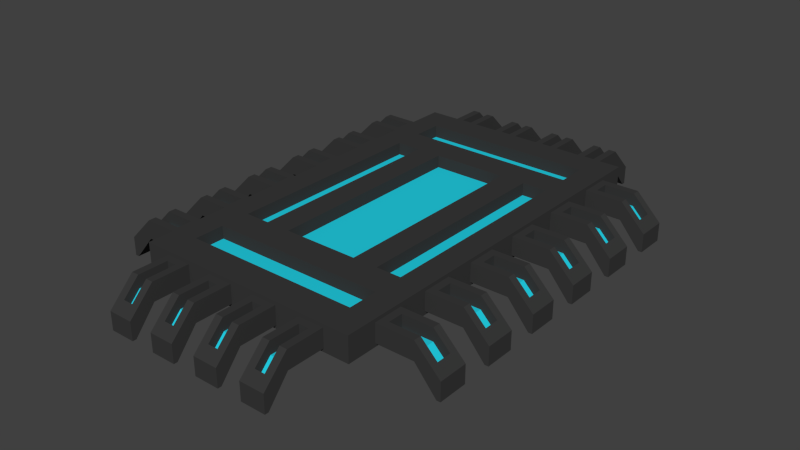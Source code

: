 # Source: sauderedBlock.blend  (saved by Blender 2.75.0; exported with 4.5.12 LTS)
import bpy
from mathutils import Matrix  # noqa: F401  (used for matrix-valued properties, if any)

bpy.ops.wm.read_factory_settings(use_empty=True)
scene = bpy.context.scene
scene.name = 'Scene'

# ---- collections
col_collection_1 = bpy.data.collections.new('Collection 1'); scene.collection.children.link(col_collection_1)

# ---- materials (node trees are filled in below, after node groups)
mat_sauderedblock = bpy.data.materials.new('SauderedBlock')
mat_sauderedblock.alpha_threshold = 0.0
mat_sauderedblock.use_transparent_shadow = False
mat_sauderedblock.diffuse_color = (0.04203, 0.04203, 0.04203, 1.0)
mat_sauderedblock.roughness = 0.5
mat_sauderedblock.line_color = (0.0, 0.0, 0.0, 1.0)
mat_sauderedlights = bpy.data.materials.new('SauderedLights')
mat_sauderedlights.alpha_threshold = 0.0
mat_sauderedlights.use_transparent_shadow = False
mat_sauderedlights.diffuse_color = (0.01746, 0.6478, 0.8, 1.0)
mat_sauderedlights.roughness = 0.5

# ---- material node trees

# ---- world
world_world = bpy.data.worlds.new('World'); scene.world = world_world
world_world.color = (0.05088, 0.05088, 0.05088)
world_world.use_sun_shadow = False
world_world.sun_shadow_jitter_overblur = 0.0
world_world.cycles.sampling_method = 'MANUAL'
world_world.cycles.sample_map_resolution = 256

# ---- meshes
me_cube = bpy.data.meshes.new('Cube')
me_cube.from_pydata([(0.9, 1.5, -0.1), (0.9, -1.6, -0.1), (0.9, 1.5, 0.1), (0.9, -1.6, 0.1), (0.9, 1.262, -0.1), (0.9, 1.023, -0.1), (0.9, 0.7846, -0.1), (0.9, 0.5462, -0.1), (0.9, 0.3077, -0.1), (0.9, 0.06923, -0.1), (0.9, -0.1692, -0.1), (0.9, -0.4077, -0.1), (0.9, -0.6462, -0.1), (0.9, -0.8846, -0.1), (0.9, -1.123, -0.1), (0.9, -1.362, -0.1), (0.9, 1.262, 0.1), (0.9, 1.023, 0.1), (0.9, 0.7846, 0.1), (0.9, 0.5462, 0.1), (0.9, 0.3077, 0.1), (0.9, 0.06923, 0.1), (0.9, -0.1692, 0.1), (0.9, -0.4077, 0.1), (0.9, -0.6462, 0.1), (0.9, -0.8846, 0.1), (0.9, -1.123, 0.1), (0.9, -1.362, 0.1), (0.7, 0.7846, -1.49e-08), (0.5, 0.7846, -1.49e-08), (0.9593, 1.202, 0.07333), (0.9, 1.262, -0.07333), (0.9593, 1.082, 0.07333), (0.9, 1.023, -0.07333), (0.9593, 0.7253, 0.07333), (0.9, 0.7846, -0.07333), (0.9593, 0.6055, 0.07333), (0.9, 0.5462, -0.07333), (0.9593, 0.2484, 0.07333), (0.9, 0.3077, -0.07333), (0.9593, 0.1285, 0.07333), (0.9, 0.06923, -0.07333), (0.9593, -0.2285, 0.07333), (0.9, -0.1692, -0.07333), (0.9593, -0.3484, 0.07333), (0.9, -0.4077, -0.07333), (0.9593, -0.7055, 0.07333), (0.9, -0.6462, -0.07333), (0.9593, -0.8253, 0.07333), (0.9, -0.8846, -0.07333), (0.9593, -1.182, 0.07333), (0.9, -1.123, -0.07333), (0.9593, -1.302, 0.07333), (0.9, -1.362, -0.07333), (1.2, 1.202, 0.07333), (1.2, 1.262, -0.07333), (1.2, 1.082, 0.07333), (1.2, 1.023, -0.07333), (1.2, 0.7253, 0.07333), (1.2, 0.7846, -0.07333), (1.2, 0.6055, 0.07333), (1.2, 0.5462, -0.07333), (1.2, 0.2484, 0.07333), (1.2, 0.3077, -0.07333), (1.2, 0.1285, 0.07333), (1.2, 0.06923, -0.07333), (1.2, -0.2285, 0.07333), (1.2, -0.1692, -0.07333), (1.2, -0.3484, 0.07333), (1.2, -0.4077, -0.07333), (1.2, -0.7055, 0.07333), (1.2, -0.6462, -0.07333), (1.2, -0.8253, 0.07333), (1.2, -0.8846, -0.07333), (1.2, -1.182, 0.07333), (1.2, -1.123, -0.07333), (1.2, -1.302, 0.07333), (1.2, -1.362, -0.07333), (1.4, 1.262, -0.1267), (1.4, 1.262, -0.2733), (1.4, 1.023, -0.1267), (1.4, 1.023, -0.2733), (1.4, 0.7846, -0.1267), (1.4, 0.7846, -0.2733), (1.4, 0.5462, -0.1267), (1.4, 0.5462, -0.2733), (1.4, 0.3077, -0.1267), (1.4, 0.3077, -0.2733), (1.4, 0.06923, -0.1267), (1.4, 0.06923, -0.2733), (1.4, -0.1692, -0.1267), (1.4, -0.1692, -0.2733), (1.4, -0.4077, -0.1267), (1.4, -0.4077, -0.2733), (1.4, -0.6462, -0.1267), (1.4, -0.6462, -0.2733), (1.4, -0.8846, -0.1267), (1.4, -0.8846, -0.2733), (1.4, -1.123, -0.1267), (1.4, -1.123, -0.2733), (1.4, -1.362, -0.1267), (1.4, -1.362, -0.2733), (0.7, 1.5, -0.1), (0.5, 1.5, -0.1), (0.3, 1.5, -0.1), (0.1, 1.5, -0.1), (0.7, -1.6, -0.1), (0.5, -1.6, -0.1), (0.3, -1.6, -0.1), (0.1, -1.6, -0.1), (0.7, 1.5, 0.1), (0.5, 1.5, 0.1), (0.3, 1.5, 0.1), (0.1, 1.5, 0.1), (0.7, -1.6, 0.1), (0.5, -1.6, 0.1), (0.3, -1.6, 0.1), (0.1, -1.6, 0.1), (0.7, 1.262, -0.1), (0.5, 1.262, -0.1), (0.3, 1.262, -0.1), (0.1, 1.262, -0.1), (0.7, 1.023, -0.1), (0.7, 0.7846, -0.1), (0.7, 0.5462, -0.1), (0.7, 0.3077, -0.1), (0.7, 0.06923, -0.1), (0.7, -0.1692, -0.1), (0.7, -0.4077, -0.1), (0.7, -0.6462, -0.1), (0.7, -0.8846, -0.1), (0.7, -1.123, -0.1), (0.7, -1.362, -0.1), (0.5, -1.362, -0.1), (0.3, -1.362, -0.1), (0.1, -1.362, -0.1), (0.1, 1.262, 0.1), (0.3, 1.262, 0.1), (0.5, 1.262, 0.1), (0.7, 1.262, 0.1), (0.3, 1.023, 0.1), (0.5, 1.023, 0.1), (0.7, 1.023, 0.1), (0.3, 0.7846, 0.1), (0.5, 0.7846, 0.1), (0.7, 0.7846, 0.1), (0.7, 0.5462, 0.1), (0.7, 0.3077, 0.1), (0.7, 0.06923, 0.1), (0.7, -0.1692, 0.1), (0.7, -0.4077, 0.1), (0.7, -0.6462, 0.1), (0.3, -0.8846, 0.1), (0.5, -0.8846, 0.1), (0.7, -0.8846, 0.1), (0.3, -1.123, 0.1), (0.5, -1.123, 0.1), (0.7, -1.123, 0.1), (0.1, -1.362, 0.1), (0.3, -1.362, 0.1), (0.5, -1.362, 0.1), (0.7, -1.362, 0.1), (0.7, -1.6, -0.07333), (0.5, -1.6, -0.07333), (0.3, -1.6, -0.07333), (0.1, -1.6, -0.07333), (0.6407, -1.659, 0.07333), (0.5593, -1.659, 0.07333), (0.2407, -1.659, 0.07333), (0.1593, -1.659, 0.07333), (0.6407, 1.559, 0.07333), (0.5593, 1.559, 0.07333), (0.2407, 1.559, 0.07333), (0.1593, 1.559, 0.07333), (0.7, 1.5, -0.07333), (0.5, 1.5, -0.07333), (0.3, 1.5, -0.07333), (0.1, 1.5, -0.07333), (0.7, -1.9, -0.07333), (0.5, -1.9, -0.07333), (0.3, -1.9, -0.07333), (0.1, -1.9, -0.07333), (0.7, -1.9, 0.07333), (0.5, -1.9, 0.07333), (0.3, -1.9, 0.07333), (0.1, -1.9, 0.07333), (0.7, 1.8, 0.07333), (0.5, 1.8, 0.07333), (0.3, 1.8, 0.07333), (0.1, 1.8, 0.07333), (0.7, 1.8, -0.07333), (0.5, 1.8, -0.07333), (0.3, 1.8, -0.07333), (0.1, 1.8, -0.07333), (0.7, 2.0, -0.1267), (0.5, 2.0, -0.1267), (0.3, 2.0, -0.1267), (0.1, 2.0, -0.1267), (0.7, 2.0, -0.2733), (0.5, 2.0, -0.2733), (0.3, 2.0, -0.2733), (0.1, 2.0, -0.2733), (0.7, -2.1, -0.2733), (0.5, -2.1, -0.2733), (0.3, -2.1, -0.2733), (0.1, -2.1, -0.2733), (0.7, -2.1, -0.1267), (0.5, -2.1, -0.1267), (0.3, -2.1, -0.1267), (0.1, -2.1, -0.1267), (1.328, -1.302, -0.05474), (1.328, -1.182, -0.05474), (1.37, -1.123, -0.2733), (1.37, -1.362, -0.2733), (1.37, -0.6462, -0.2733), (1.37, -0.8846, -0.2733), (1.328, -0.8253, -0.05474), (1.328, -0.7055, -0.05474), (1.328, -0.2285, -0.05474), (1.37, -0.1692, -0.2733), (1.37, -0.4077, -0.2733), (1.328, -0.3484, -0.05474), (1.37, 0.3077, -0.2733), (1.37, 0.06923, -0.2733), (1.328, 0.2484, -0.05474), (1.328, 0.1285, -0.05474), (1.328, 0.6055, -0.05474), (1.328, 0.7253, -0.05474), (1.37, 0.7846, -0.2733), (1.37, 0.5462, -0.2733), (1.37, 1.262, -0.2733), (1.37, 1.023, -0.2733), (1.328, 1.202, -0.05474), (1.328, 1.082, -0.05474), (0.2407, -2.028, -0.05474), (0.3, -2.07, -0.2733), (0.1, -2.07, -0.2733), (0.1593, -2.028, -0.05474), (0.6407, -2.028, -0.05474), (0.7, -2.07, -0.2733), (0.5593, -2.028, -0.05474), (0.5, -2.07, -0.2733), (0.1, 1.97, -0.2733), (0.3, 1.97, -0.2733), (0.2407, 1.928, -0.05474), (0.1593, 1.928, -0.05474), (0.5593, 1.928, -0.05474), (0.5, 1.97, -0.2733), (0.7, 1.97, -0.2733), (0.6407, 1.928, -0.05474), (0.3, 0.7846, -1.49e-08), (0.3, -0.8846, -1.49e-08), (0.5, -0.8846, -1.49e-08), (0.7, -0.8846, -1.49e-08), (0.7, 1.262, -1.49e-08), (0.7, 1.023, -1.49e-08), (0.7, -1.123, -1.49e-08), (0.7, -1.362, -1.49e-08), (0.9, -1.123, 0.07333), (0.9, -1.362, 0.07333), (0.9, -0.6462, 0.07333), (0.9, -0.8846, 0.07333), (0.9, -0.1692, 0.07333), (0.9, -0.4077, 0.07333), (0.9, 0.3077, 0.07333), (0.9, 0.06923, 0.07333), (0.9, 0.7846, 0.07333), (0.9, 0.5462, 0.07333), (0.9, 1.262, 0.07333), (0.9, 1.023, 0.07333), (1.2, 1.023, 0.07333), (1.2, 1.262, 0.07333), (1.2, -1.362, 0.07333), (1.2, 0.3077, 0.07333), (1.2, -0.6462, 0.07333), (1.2, -1.123, 0.07333), (1.2, -0.4077, 0.07333), (1.2, -0.1692, 0.07333), (1.2, 0.06923, 0.07333), (1.2, 0.5462, 0.07333), (1.2, 0.7846, 0.07333), (1.2, -0.8846, 0.07333), (1.37, -1.123, -0.09667), (1.37, 0.7846, -0.09667), (1.37, -0.4077, -0.09667), (1.37, -0.6462, -0.09667), (0.7, -1.6, 0.07333), (0.5, -1.6, 0.07333), (0.3, -1.6, 0.07333), (0.1, -1.6, 0.07333), (0.7, 1.5, 0.07333), (0.5, 1.5, 0.07333), (0.3, 1.5, 0.07333), (0.1, 1.5, 0.07333), (0.1593, -1.9, 0.07333), (0.2407, -1.9, 0.07333), (0.5593, -1.9, 0.07333), (0.6407, -1.9, 0.07333), (0.2407, 1.8, 0.07333), (0.1593, 1.8, 0.07333), (0.6407, 1.8, 0.07333), (0.5593, 1.8, 0.07333), (0.1, 1.97, -0.09667), (0.7, 1.97, -0.09667), (0.1, -2.07, -0.09667), (1.37, -1.362, -0.09667), (1.37, -0.8846, -0.09667), (1.37, -0.1692, -0.09667), (1.37, 0.3077, -0.09667), (1.37, 0.06923, -0.09667), (1.37, 0.5462, -0.09667), (1.37, 1.262, -0.09667), (1.37, 1.023, -0.09667), (0.3, -2.07, -0.09667), (0.7, -2.07, -0.09667), (0.5, -2.07, -0.09667), (0.3, 1.97, -0.09667), (0.5, 1.97, -0.09667), (1.2, -1.182, -0.02667), (1.2, -1.302, -0.02667), (1.2, -0.7055, -0.02667), (1.2, -0.8253, -0.02667), (1.2, -0.2285, -0.02667), (1.2, -0.3484, -0.02667), (1.2, 0.2484, -0.02667), (1.2, 0.1285, -0.02667), (1.2, 0.7253, -0.02667), (1.2, 0.6055, -0.02667), (1.2, 1.202, -0.02667), (1.2, 1.082, -0.02667), (0.6407, -1.9, -0.02667), (0.5593, -1.9, -0.02667), (0.2407, -1.9, -0.02667), (0.1593, -1.9, -0.02667), (0.6407, 1.8, -0.02667), (0.5593, 1.8, -0.02667), (0.2407, 1.8, -0.02667), (0.1593, 1.8, -0.02667), (0.9593, -1.182, -0.02667), (0.9593, -1.302, -0.02667), (0.9593, -0.7055, -0.02667), (0.9593, -0.8253, -0.02667), (0.9593, -0.2285, -0.02667), (0.9593, -0.3484, -0.02667), (0.9593, 0.2484, -0.02667), (0.9593, 0.1285, -0.02667), (0.9593, 0.7253, -0.02667), (0.9593, 0.6055, -0.02667), (0.9593, 1.202, -0.02667), (0.9593, 1.082, -0.02667), (1.328, -1.182, -0.1547), (1.328, 0.7253, -0.1547), (1.328, -0.3484, -0.1547), (1.328, -0.7055, -0.1547), (0.6407, -1.659, -0.02667), (0.5593, -1.659, -0.02667), (0.2407, -1.659, -0.02667), (0.1593, -1.659, -0.02667), (0.6407, 1.559, -0.02667), (0.5593, 1.559, -0.02667), (0.2407, 1.559, -0.02667), (0.1593, 1.559, -0.02667), (0.1593, 1.928, -0.1547), (0.6407, 1.928, -0.1547), (0.1593, -2.028, -0.1547), (1.328, -1.302, -0.1547), (1.328, -0.8253, -0.1547), (1.328, -0.2285, -0.1547), (1.328, 0.2484, -0.1547), (1.328, 0.1285, -0.1547), (1.328, 0.6055, -0.1547), (1.328, 1.202, -0.1547), (1.328, 1.082, -0.1547), (0.2407, -2.028, -0.1547), (0.6407, -2.028, -0.1547), (0.5593, -2.028, -0.1547), (0.2407, 1.928, -0.1547), (0.5593, 1.928, -0.1547), (-0.9, 1.5, -0.1), (-0.9, -1.6, -0.1), (-0.9, 1.5, 0.1), (-0.9, -1.6, 0.1), (-0.9, 1.262, -0.1), (-0.9, 1.023, -0.1), (-0.9, 0.7846, -0.1), (-0.9, 0.5462, -0.1), (-0.9, 0.3077, -0.1), (-0.9, 0.06923, -0.1), (-0.9, -0.1692, -0.1), (-0.9, -0.4077, -0.1), (-0.9, -0.6462, -0.1), (-0.9, -0.8846, -0.1), (-0.9, -1.123, -0.1), (-0.9, -1.362, -0.1), (-0.9, 1.262, 0.1), (-0.9, 1.023, 0.1), (-0.9, 0.7846, 0.1), (-0.9, 0.5462, 0.1), (-0.9, 0.3077, 0.1), (-0.9, 0.06923, 0.1), (-0.9, -0.1692, 0.1), (-0.9, -0.4077, 0.1), (-0.9, -0.6462, 0.1), (-0.9, -0.8846, 0.1), (-0.9, -1.123, 0.1), (-0.9, -1.362, 0.1), (-0.7, 0.7846, -1.49e-08), (-0.5, 0.7846, -1.49e-08), (-0.9593, 1.202, 0.07333), (-0.9, 1.262, -0.07333), (-0.9593, 1.082, 0.07333), (-0.9, 1.023, -0.07333), (-0.9593, 0.7253, 0.07333), (-0.9, 0.7846, -0.07333), (-0.9593, 0.6055, 0.07333), (-0.9, 0.5462, -0.07333), (-0.9593, 0.2484, 0.07333), (-0.9, 0.3077, -0.07333), (-0.9593, 0.1285, 0.07333), (-0.9, 0.06923, -0.07333), (-0.9593, -0.2285, 0.07333), (-0.9, -0.1692, -0.07333), (-0.9593, -0.3484, 0.07333), (-0.9, -0.4077, -0.07333), (-0.9593, -0.7055, 0.07333), (-0.9, -0.6462, -0.07333), (-0.9593, -0.8253, 0.07333), (-0.9, -0.8846, -0.07333), (-0.9593, -1.182, 0.07333), (-0.9, -1.123, -0.07333), (-0.9593, -1.302, 0.07333), (-0.9, -1.362, -0.07333), (-1.2, 1.202, 0.07333), (-1.2, 1.262, -0.07333), (-1.2, 1.082, 0.07333), (-1.2, 1.023, -0.07333), (-1.2, 0.7253, 0.07333), (-1.2, 0.7846, -0.07333), (-1.2, 0.6055, 0.07333), (-1.2, 0.5462, -0.07333), (-1.2, 0.2484, 0.07333), (-1.2, 0.3077, -0.07333), (-1.2, 0.1285, 0.07333), (-1.2, 0.06923, -0.07333), (-1.2, -0.2285, 0.07333), (-1.2, -0.1692, -0.07333), (-1.2, -0.3484, 0.07333), (-1.2, -0.4077, -0.07333), (-1.2, -0.7055, 0.07333), (-1.2, -0.6462, -0.07333), (-1.2, -0.8253, 0.07333), (-1.2, -0.8846, -0.07333), (-1.2, -1.182, 0.07333), (-1.2, -1.123, -0.07333), (-1.2, -1.302, 0.07333), (-1.2, -1.362, -0.07333), (-1.4, 1.262, -0.1267), (-1.4, 1.262, -0.2733), (-1.4, 1.023, -0.1267), (-1.4, 1.023, -0.2733), (-1.4, 0.7846, -0.1267), (-1.4, 0.7846, -0.2733), (-1.4, 0.5462, -0.1267), (-1.4, 0.5462, -0.2733), (-1.4, 0.3077, -0.1267), (-1.4, 0.3077, -0.2733), (-1.4, 0.06923, -0.1267), (-1.4, 0.06923, -0.2733), (-1.4, -0.1692, -0.1267), (-1.4, -0.1692, -0.2733), (-1.4, -0.4077, -0.1267), (-1.4, -0.4077, -0.2733), (-1.4, -0.6462, -0.1267), (-1.4, -0.6462, -0.2733), (-1.4, -0.8846, -0.1267), (-1.4, -0.8846, -0.2733), (-1.4, -1.123, -0.1267), (-1.4, -1.123, -0.2733), (-1.4, -1.362, -0.1267), (-1.4, -1.362, -0.2733), (-0.7, 1.5, -0.1), (-0.5, 1.5, -0.1), (-0.3, 1.5, -0.1), (-0.1, 1.5, -0.1), (-0.7, -1.6, -0.1), (-0.5, -1.6, -0.1), (-0.3, -1.6, -0.1), (-0.1, -1.6, -0.1), (-0.7, 1.5, 0.1), (-0.5, 1.5, 0.1), (-0.3, 1.5, 0.1), (-0.1, 1.5, 0.1), (-0.7, -1.6, 0.1), (-0.5, -1.6, 0.1), (-0.3, -1.6, 0.1), (-0.1, -1.6, 0.1), (-0.7, 1.262, -0.1), (-0.5, 1.262, -0.1), (-0.3, 1.262, -0.1), (-0.1, 1.262, -0.1), (-0.7, 1.023, -0.1), (-0.7, 0.7846, -0.1), (-0.7, 0.5462, -0.1), (-0.7, 0.3077, -0.1), (-0.7, 0.06923, -0.1), (-0.7, -0.1692, -0.1), (-0.7, -0.4077, -0.1), (-0.7, -0.6462, -0.1), (-0.7, -0.8846, -0.1), (-0.7, -1.123, -0.1), (-0.7, -1.362, -0.1), (-0.5, -1.362, -0.1), (-0.3, -1.362, -0.1), (-0.1, -1.362, -0.1), (-0.1, 1.262, 0.1), (-0.3, 1.262, 0.1), (-0.5, 1.262, 0.1), (-0.7, 1.262, 0.1), (-0.3, 1.023, 0.1), (-0.5, 1.023, 0.1), (-0.7, 1.023, 0.1), (-0.3, 0.7846, 0.1), (-0.5, 0.7846, 0.1), (-0.7, 0.7846, 0.1), (-0.7, 0.5462, 0.1), (-0.7, 0.3077, 0.1), (-0.7, 0.06923, 0.1), (-0.7, -0.1692, 0.1), (-0.7, -0.4077, 0.1), (-0.7, -0.6462, 0.1), (-0.3, -0.8846, 0.1), (-0.5, -0.8846, 0.1), (-0.7, -0.8846, 0.1), (-0.3, -1.123, 0.1), (-0.5, -1.123, 0.1), (-0.7, -1.123, 0.1), (-0.1, -1.362, 0.1), (-0.3, -1.362, 0.1), (-0.5, -1.362, 0.1), (-0.7, -1.362, 0.1), (-0.7, -1.6, -0.07333), (-0.5, -1.6, -0.07333), (-0.3, -1.6, -0.07333), (-0.1, -1.6, -0.07333), (-0.6407, -1.659, 0.07333), (-0.5593, -1.659, 0.07333), (-0.2407, -1.659, 0.07333), (-0.1593, -1.659, 0.07333), (-0.6407, 1.559, 0.07333), (-0.5593, 1.559, 0.07333), (-0.2407, 1.559, 0.07333), (-0.1593, 1.559, 0.07333), (-0.7, 1.5, -0.07333), (-0.5, 1.5, -0.07333), (-0.3, 1.5, -0.07333), (-0.1, 1.5, -0.07333), (-0.7, -1.9, -0.07333), (-0.5, -1.9, -0.07333), (-0.3, -1.9, -0.07333), (-0.1, -1.9, -0.07333), (-0.7, -1.9, 0.07333), (-0.5, -1.9, 0.07333), (-0.3, -1.9, 0.07333), (-0.1, -1.9, 0.07333), (-0.7, 1.8, 0.07333), (-0.5, 1.8, 0.07333), (-0.3, 1.8, 0.07333), (-0.1, 1.8, 0.07333), (-0.7, 1.8, -0.07333), (-0.5, 1.8, -0.07333), (-0.3, 1.8, -0.07333), (-0.1, 1.8, -0.07333), (-0.7, 2.0, -0.1267), (-0.5, 2.0, -0.1267), (-0.3, 2.0, -0.1267), (-0.1, 2.0, -0.1267), (-0.7, 2.0, -0.2733), (-0.5, 2.0, -0.2733), (-0.3, 2.0, -0.2733), (-0.1, 2.0, -0.2733), (-0.7, -2.1, -0.2733), (-0.5, -2.1, -0.2733), (-0.3, -2.1, -0.2733), (-0.1, -2.1, -0.2733), (-0.7, -2.1, -0.1267), (-0.5, -2.1, -0.1267), (-0.3, -2.1, -0.1267), (-0.1, -2.1, -0.1267), (-1.328, -1.302, -0.05474), (-1.328, -1.182, -0.05474), (-1.37, -1.123, -0.2733), (-1.37, -1.362, -0.2733), (-1.37, -0.6462, -0.2733), (-1.37, -0.8846, -0.2733), (-1.328, -0.8253, -0.05474), (-1.328, -0.7055, -0.05474), (-1.328, -0.2285, -0.05474), (-1.37, -0.1692, -0.2733), (-1.37, -0.4077, -0.2733), (-1.328, -0.3484, -0.05474), (-1.37, 0.3077, -0.2733), (-1.37, 0.06923, -0.2733), (-1.328, 0.2484, -0.05474), (-1.328, 0.1285, -0.05474), (-1.328, 0.6055, -0.05474), (-1.328, 0.7253, -0.05474), (-1.37, 0.7846, -0.2733), (-1.37, 0.5462, -0.2733), (-1.37, 1.262, -0.2733), (-1.37, 1.023, -0.2733), (-1.328, 1.202, -0.05474), (-1.328, 1.082, -0.05474), (-0.2407, -2.028, -0.05474), (-0.3, -2.07, -0.2733), (-0.1, -2.07, -0.2733), (-0.1593, -2.028, -0.05474), (-0.6407, -2.028, -0.05474), (-0.7, -2.07, -0.2733), (-0.5593, -2.028, -0.05474), (-0.5, -2.07, -0.2733), (-0.1, 1.97, -0.2733), (-0.3, 1.97, -0.2733), (-0.2407, 1.928, -0.05474), (-0.1593, 1.928, -0.05474), (-0.5593, 1.928, -0.05474), (-0.5, 1.97, -0.2733), (-0.7, 1.97, -0.2733), (-0.6407, 1.928, -0.05474), (-0.3, 0.7846, -1.49e-08), (-0.3, -0.8846, -1.49e-08), (-0.5, -0.8846, -1.49e-08), (-0.7, -0.8846, -1.49e-08), (-0.7, 1.262, -1.49e-08), (-0.7, 1.023, -1.49e-08), (-0.7, -1.123, -1.49e-08), (-0.7, -1.362, -1.49e-08), (-0.9, -1.123, 0.07333), (-0.9, -1.362, 0.07333), (-0.9, -0.6462, 0.07333), (-0.9, -0.8846, 0.07333), (-0.9, -0.1692, 0.07333), (-0.9, -0.4077, 0.07333), (-0.9, 0.3077, 0.07333), (-0.9, 0.06923, 0.07333), (-0.9, 0.7846, 0.07333), (-0.9, 0.5462, 0.07333), (-0.9, 1.262, 0.07333), (-0.9, 1.023, 0.07333), (-1.2, 1.023, 0.07333), (-1.2, 1.262, 0.07333), (-1.2, -1.362, 0.07333), (-1.2, 0.3077, 0.07333), (-1.2, -0.6462, 0.07333), (-1.2, -1.123, 0.07333), (-1.2, -0.4077, 0.07333), (-1.2, -0.1692, 0.07333), (-1.2, 0.06923, 0.07333), (-1.2, 0.5462, 0.07333), (-1.2, 0.7846, 0.07333), (-1.2, -0.8846, 0.07333), (-1.37, -1.123, -0.09667), (-1.37, 0.7846, -0.09667), (-1.37, -0.4077, -0.09667), (-1.37, -0.6462, -0.09667), (-0.7, -1.6, 0.07333), (-0.5, -1.6, 0.07333), (-0.3, -1.6, 0.07333), (-0.1, -1.6, 0.07333), (-0.7, 1.5, 0.07333), (-0.5, 1.5, 0.07333), (-0.3, 1.5, 0.07333), (-0.1, 1.5, 0.07333), (-0.1593, -1.9, 0.07333), (-0.2407, -1.9, 0.07333), (-0.5593, -1.9, 0.07333), (-0.6407, -1.9, 0.07333), (-0.2407, 1.8, 0.07333), (-0.1593, 1.8, 0.07333), (-0.6407, 1.8, 0.07333), (-0.5593, 1.8, 0.07333), (-0.1, 1.97, -0.09667), (-0.7, 1.97, -0.09667), (-0.1, -2.07, -0.09667), (-1.37, -1.362, -0.09667), (-1.37, -0.8846, -0.09667), (-1.37, -0.1692, -0.09667), (-1.37, 0.3077, -0.09667), (-1.37, 0.06923, -0.09667), (-1.37, 0.5462, -0.09667), (-1.37, 1.262, -0.09667), (-1.37, 1.023, -0.09667), (-0.3, -2.07, -0.09667), (-0.7, -2.07, -0.09667), (-0.5, -2.07, -0.09667), (-0.3, 1.97, -0.09667), (-0.5, 1.97, -0.09667), (-1.2, -1.182, -0.02667), (-1.2, -1.302, -0.02667), (-1.2, -0.7055, -0.02667), (-1.2, -0.8253, -0.02667), (-1.2, -0.2285, -0.02667), (-1.2, -0.3484, -0.02667), (-1.2, 0.2484, -0.02667), (-1.2, 0.1285, -0.02667), (-1.2, 0.7253, -0.02667), (-1.2, 0.6055, -0.02667), (-1.2, 1.202, -0.02667), (-1.2, 1.082, -0.02667), (-0.6407, -1.9, -0.02667), (-0.5593, -1.9, -0.02667), (-0.2407, -1.9, -0.02667), (-0.1593, -1.9, -0.02667), (-0.6407, 1.8, -0.02667), (-0.5593, 1.8, -0.02667), (-0.2407, 1.8, -0.02667), (-0.1593, 1.8, -0.02667), (-0.9593, -1.182, -0.02667), (-0.9593, -1.302, -0.02667), (-0.9593, -0.7055, -0.02667), (-0.9593, -0.8253, -0.02667), (-0.9593, -0.2285, -0.02667), (-0.9593, -0.3484, -0.02667), (-0.9593, 0.2484, -0.02667), (-0.9593, 0.1285, -0.02667), (-0.9593, 0.7253, -0.02667), (-0.9593, 0.6055, -0.02667), (-0.9593, 1.202, -0.02667), (-0.9593, 1.082, -0.02667), (-1.328, -1.182, -0.1547), (-1.328, 0.7253, -0.1547), (-1.328, -0.3484, -0.1547), (-1.328, -0.7055, -0.1547), (-0.6407, -1.659, -0.02667), (-0.5593, -1.659, -0.02667), (-0.2407, -1.659, -0.02667), (-0.1593, -1.659, -0.02667), (-0.6407, 1.559, -0.02667), (-0.5593, 1.559, -0.02667), (-0.2407, 1.559, -0.02667), (-0.1593, 1.559, -0.02667), (-0.1593, 1.928, -0.1547), (-0.6407, 1.928, -0.1547), (-0.1593, -2.028, -0.1547), (-1.328, -1.302, -0.1547), (-1.328, -0.8253, -0.1547), (-1.328, -0.2285, -0.1547), (-1.328, 0.2484, -0.1547), (-1.328, 0.1285, -0.1547), (-1.328, 0.6055, -0.1547), (-1.328, 1.202, -0.1547), (-1.328, 1.082, -0.1547), (-0.2407, -2.028, -0.1547), (-0.6407, -2.028, -0.1547), (-0.5593, -2.028, -0.1547), (-0.2407, 1.928, -0.1547), (-0.5593, 1.928, -0.1547)], [], [(135, 109, 487, 513), (105, 121, 499, 483), (530, 533, 155, 152), (268, 16, 17, 269), (266, 18, 19, 267), (264, 20, 21, 265), (262, 22, 23, 263), (260, 24, 25, 261), (258, 26, 27, 259), (14, 51, 53, 15), (47, 260, 274, 71), (263, 23, 24, 260, 47, 12, 11, 45), (12, 47, 49, 13), (53, 51, 75, 77), (265, 21, 22, 262, 43, 10, 9, 41), (10, 43, 45, 11), (39, 264, 273, 63), (267, 19, 20, 264, 39, 8, 7, 37), (8, 39, 41, 9), (31, 268, 271, 55), (269, 17, 18, 266, 35, 6, 5, 33), (6, 35, 37, 7), (259, 53, 77, 272), (2, 16, 268, 31, 4, 0), (4, 31, 33, 5), (240, 238, 374, 375), (2, 0, 102, 174, 290, 110), (163, 287, 115, 116, 288, 164, 108, 107), (670, 554, 482, 481, 553, 669, 489, 490), (261, 25, 26, 258, 51, 14, 13, 49), (231, 230, 79, 81), (284, 220, 93, 92), (215, 214, 95, 97), (283, 310, 84, 82), (219, 307, 90, 91), (282, 305, 100, 98), (45, 43, 67, 69), (42, 44, 343, 342), (37, 35, 59, 61), (269, 33, 57, 270), (167, 296, 331, 355), (265, 41, 65, 278), (296, 240, 375, 331), (261, 49, 73, 281), (35, 266, 280, 59), (43, 262, 277, 67), (49, 47, 71, 73), (51, 258, 275, 75), (41, 39, 63, 65), (46, 48, 341, 340), (33, 31, 55, 57), (267, 37, 61, 279), (295, 168, 356, 332), (263, 45, 69, 276), (99, 98, 100, 101), (95, 94, 96, 97), (91, 90, 92, 93), (87, 86, 88, 89), (83, 82, 84, 85), (79, 78, 80, 81), (230, 311, 78, 79), (285, 306, 96, 94), (214, 285, 94, 95), (311, 312, 80, 78), (312, 231, 81, 80), (220, 219, 91, 93), (306, 215, 97, 96), (228, 283, 82, 83), (307, 284, 92, 90), (212, 282, 98, 99), (310, 229, 85, 84), (223, 222, 87, 89), (305, 213, 101, 100), (222, 308, 86, 87), (308, 309, 88, 86), (213, 212, 99, 101), (309, 223, 89, 88), (229, 228, 83, 85), (238, 297, 330, 374), (50, 52, 339, 338), (291, 175, 103, 104, 176, 292, 112, 111), (110, 290, 291, 111), (177, 105, 483, 555, 671, 491, 113, 293), (112, 292, 293, 113), (289, 165, 181, 185), (169, 294, 333, 357), (259, 27, 3, 1, 15, 53), (106, 162, 163, 107), (1, 3, 114, 286, 162, 106), (108, 164, 165, 109), (26, 157, 161, 27), (25, 154, 157, 26), (154, 153, 156, 157), (153, 152, 155, 156), (24, 151, 154, 25), (23, 150, 151, 24), (145, 144, 29, 28), (22, 149, 150, 23), (21, 148, 149, 22), (153, 154, 253, 252), (20, 147, 148, 21), (19, 146, 147, 20), (18, 145, 146, 19), (522, 407, 630, 531), (17, 142, 145, 18), (142, 141, 144, 145), (141, 140, 143, 144), (16, 139, 142, 17), (142, 139, 254, 255), (2, 110, 139, 16), (110, 111, 138, 139), (111, 112, 137, 138), (112, 113, 136, 137), (14, 15, 132, 131), (13, 14, 131, 130), (12, 13, 130, 129), (11, 12, 129, 128), (10, 11, 128, 127), (9, 10, 127, 126), (8, 9, 126, 125), (7, 8, 125, 124), (6, 7, 124, 123), (5, 6, 123, 122), (4, 5, 122, 118), (0, 4, 118, 102), (102, 118, 119, 103), (103, 119, 120, 104), (104, 120, 121, 105), (15, 1, 106, 132), (132, 106, 107, 133), (133, 107, 108, 134), (134, 108, 109, 135), (27, 161, 114, 3), (161, 160, 115, 114), (160, 159, 116, 115), (159, 158, 117, 116), (286, 114, 115, 287), (288, 116, 117, 289), (174, 102, 103, 175), (176, 104, 105, 177), (239, 314, 206, 202), (235, 313, 208, 204), (237, 234, 373, 364), (287, 163, 179, 183), (165, 164, 180, 181), (163, 162, 178, 179), (164, 288, 184, 180), (162, 286, 182, 178), (243, 242, 201, 200), (247, 317, 195, 199), (292, 176, 192, 188), (290, 174, 190, 186), (177, 293, 189, 193), (175, 291, 187, 191), (176, 177, 193, 192), (174, 175, 191, 190), (194, 198, 199, 195), (196, 200, 201, 197), (302, 316, 196, 197), (316, 243, 200, 196), (303, 248, 198, 194), (248, 247, 199, 198), (317, 303, 194, 195), (242, 302, 197, 201), (202, 206, 207, 203), (204, 208, 209, 205), (314, 315, 207, 206), (241, 239, 202, 203), (304, 236, 205, 209), (315, 241, 203, 207), (313, 304, 209, 208), (236, 235, 204, 205), (77, 75, 212, 213), (272, 77, 213, 305), (75, 275, 282, 212), (173, 172, 360, 361), (281, 73, 215, 306), (71, 274, 285, 214), (234, 295, 332, 373), (73, 71, 214, 215), (171, 170, 358, 359), (69, 67, 219, 220), (67, 277, 307, 219), (276, 69, 220, 284), (278, 65, 223, 309), (233, 232, 371, 372), (63, 273, 308, 222), (65, 63, 222, 223), (61, 59, 228, 229), (279, 61, 229, 310), (59, 280, 283, 228), (168, 169, 357, 356), (270, 57, 231, 312), (56, 233, 372, 329), (55, 271, 311, 230), (57, 55, 230, 231), (181, 180, 235, 236), (166, 167, 355, 354), (185, 181, 236, 304), (180, 184, 313, 235), (183, 179, 241, 315), (179, 178, 239, 241), (232, 54, 328, 371), (178, 182, 314, 239), (193, 189, 302, 242), (188, 192, 243, 316), (217, 70, 320, 353), (192, 193, 242, 243), (226, 227, 351, 370), (190, 191, 247, 248), (186, 190, 248, 303), (191, 187, 317, 247), (406, 631, 630, 407), (152, 143, 250, 251), (629, 628, 521, 530), (161, 157, 256, 257), (52, 50, 258, 259), (48, 46, 260, 261), (44, 42, 262, 263), (40, 38, 264, 265), (36, 34, 266, 267), (32, 30, 268, 269), (56, 32, 269, 270), (30, 54, 271, 268), (76, 52, 259, 272), (38, 62, 273, 264), (46, 70, 274, 260), (50, 74, 275, 258), (68, 44, 263, 276), (42, 66, 277, 262), (64, 40, 265, 278), (60, 36, 267, 279), (34, 58, 280, 266), (72, 48, 261, 281), (74, 211, 282, 275), (58, 227, 283, 280), (221, 68, 276, 284), (70, 217, 285, 274), (167, 166, 286, 287), (169, 168, 288, 289), (170, 171, 291, 290), (172, 173, 293, 292), (294, 169, 289, 185), (168, 295, 184, 288), (296, 167, 287, 183), (166, 297, 182, 286), (298, 172, 292, 188), (173, 299, 189, 293), (300, 170, 290, 186), (171, 301, 187, 291), (299, 245, 302, 189), (249, 300, 186, 303), (237, 294, 185, 304), (210, 76, 272, 305), (211, 210, 305, 282), (216, 72, 281, 306), (217, 216, 306, 285), (66, 218, 307, 277), (218, 221, 284, 307), (62, 224, 308, 273), (225, 64, 278, 309), (224, 225, 309, 308), (226, 60, 279, 310), (227, 226, 310, 283), (54, 232, 311, 271), (233, 56, 270, 312), (232, 233, 312, 311), (295, 234, 313, 184), (234, 237, 304, 313), (297, 238, 314, 182), (240, 296, 183, 315), (238, 240, 315, 314), (244, 298, 188, 316), (245, 244, 316, 302), (301, 246, 317, 187), (246, 249, 303, 317), (348, 349, 329, 328), (338, 339, 319, 318), (342, 343, 323, 322), (346, 347, 327, 326), (340, 341, 321, 320), (344, 345, 325, 324), (359, 358, 334, 335), (361, 360, 336, 337), (356, 357, 333, 332), (354, 355, 331, 330), (318, 319, 365, 350), (320, 321, 366, 353), (322, 323, 352, 367), (324, 325, 369, 368), (326, 327, 370, 351), (328, 329, 372, 371), (332, 333, 364, 373), (330, 331, 375, 374), (337, 336, 376, 362), (335, 334, 363, 377), (297, 166, 354, 330), (38, 40, 345, 344), (298, 244, 376, 336), (172, 298, 336, 360), (34, 36, 347, 346), (244, 245, 362, 376), (299, 173, 361, 337), (30, 32, 349, 348), (246, 301, 335, 377), (170, 300, 334, 358), (32, 56, 329, 349), (249, 246, 377, 363), (301, 171, 359, 335), (54, 30, 348, 328), (245, 299, 337, 362), (52, 76, 319, 339), (300, 249, 363, 334), (62, 38, 344, 324), (294, 237, 364, 333), (70, 46, 340, 320), (76, 210, 365, 319), (74, 50, 338, 318), (210, 211, 350, 365), (44, 68, 323, 343), (72, 216, 366, 321), (66, 42, 342, 322), (216, 217, 353, 366), (40, 64, 325, 345), (218, 66, 322, 367), (36, 60, 327, 347), (221, 218, 367, 352), (58, 34, 346, 326), (224, 62, 324, 368), (48, 72, 321, 341), (64, 225, 369, 325), (211, 74, 318, 350), (225, 224, 368, 369), (227, 58, 326, 351), (60, 226, 370, 327), (68, 221, 352, 323), (518, 140, 141, 142, 255, 633, 520, 519), (646, 647, 395, 394), (644, 645, 397, 396), (642, 643, 399, 398), (640, 641, 401, 400), (638, 639, 403, 402), (636, 637, 405, 404), (392, 393, 431, 429), (425, 449, 652, 638), (381, 405, 637, 431, 393, 379), (390, 391, 427, 425), (431, 455, 453, 429), (636, 404, 403, 639, 427, 391, 392, 429), (388, 389, 423, 421), (417, 441, 651, 642), (638, 402, 401, 641, 423, 389, 390, 425), (386, 387, 419, 417), (409, 433, 649, 646), (640, 400, 399, 643, 419, 387, 388, 421), (384, 385, 415, 413), (637, 650, 455, 431), (642, 398, 397, 645, 415, 385, 386, 417), (382, 383, 411, 409), (618, 753, 752, 616), (644, 396, 395, 647, 411, 383, 384, 413), (540, 664, 492, 381, 379, 484), (609, 459, 457, 608), (662, 470, 471, 598), (593, 475, 473, 592), (661, 460, 462, 688), (597, 469, 468, 685), (660, 476, 478, 683), (423, 447, 445, 421), (420, 720, 721, 422), (415, 439, 437, 413), (647, 648, 435, 411), (545, 733, 709, 674), (643, 656, 443, 419), (674, 709, 753, 618), (639, 659, 451, 427), (413, 437, 658, 644), (421, 445, 655, 640), (427, 451, 449, 425), (429, 453, 653, 636), (419, 443, 441, 417), (424, 718, 719, 426), (411, 435, 433, 409), (645, 657, 439, 415), (673, 710, 734, 546), (641, 654, 447, 423), (477, 479, 478, 476), (473, 475, 474, 472), (469, 471, 470, 468), (465, 467, 466, 464), (461, 463, 462, 460), (457, 459, 458, 456), (608, 457, 456, 689), (663, 472, 474, 684), (592, 473, 472, 663), (689, 456, 458, 690), (690, 458, 459, 609), (598, 471, 469, 597), (684, 474, 475, 593), (606, 461, 460, 661), (685, 468, 470, 662), (590, 477, 476, 660), (688, 462, 463, 607), (601, 467, 465, 600), (683, 478, 479, 591), (600, 465, 464, 686), (686, 464, 466, 687), (591, 479, 477, 590), (687, 466, 467, 601), (607, 463, 461, 606), (616, 752, 708, 675), (428, 716, 717, 430), (488, 489, 669, 668), (490, 491, 671, 670), (667, 563, 559, 543), (547, 735, 711, 672), (484, 485, 541, 540), (486, 487, 543, 542), (404, 405, 539, 535), (533, 534, 535, 634, 256, 157, 156, 155), (634, 635, 257, 256), (403, 404, 535, 532), (532, 535, 534, 531), (531, 534, 533, 530), (158, 536, 495, 117), (402, 403, 532, 529), (401, 402, 529, 528), (523, 406, 407, 522), (400, 401, 528, 527), (399, 400, 527, 526), (531, 630, 631, 532), (398, 399, 526, 525), (397, 398, 525, 524), (144, 153, 252, 29), (396, 397, 524, 523), (149, 148, 147, 146, 145, 28, 253, 154, 151, 150), (406, 523, 524, 525, 526, 527, 528, 529, 532, 631), (395, 396, 523, 520), (520, 523, 522, 519), (519, 522, 521, 518), (113, 491, 514, 136), (394, 395, 520, 517), (520, 633, 632, 517), (380, 394, 517, 488), (488, 517, 516, 489), (489, 516, 515, 490), (490, 515, 514, 491), (392, 509, 510, 393), (668, 552, 480, 378, 380, 488), (391, 508, 509, 392), (390, 507, 508, 391), (389, 506, 507, 390), (388, 505, 506, 389), (387, 504, 505, 388), (386, 503, 504, 387), (385, 502, 503, 386), (384, 501, 502, 385), (383, 500, 501, 384), (382, 496, 500, 383), (378, 480, 496, 382), (480, 481, 497, 496), (481, 482, 498, 497), (482, 483, 499, 498), (393, 510, 484, 379), (510, 511, 485, 484), (511, 512, 486, 485), (512, 513, 487, 486), (405, 381, 492, 539), (539, 492, 493, 538), (538, 493, 494, 537), (537, 494, 495, 536), (542, 666, 494, 493, 665, 541, 485, 486), (664, 665, 493, 492), (289, 117, 495, 667, 543, 487, 109, 165), (666, 667, 495, 494), (646, 394, 380, 378, 382, 409), (552, 553, 481, 480), (518, 521, 143, 140), (554, 555, 483, 482), (617, 580, 584, 692), (613, 582, 586, 691), (615, 742, 751, 612), (665, 561, 557, 541), (543, 559, 558, 542), (541, 557, 556, 540), (542, 558, 562, 666), (540, 556, 560, 664), (621, 578, 579, 620), (625, 577, 573, 695), (670, 566, 570, 554), (668, 564, 568, 552), (555, 571, 567, 671), (553, 569, 565, 669), (554, 570, 571, 555), (552, 568, 569, 553), (572, 573, 577, 576), (574, 575, 579, 578), (680, 575, 574, 694), (694, 574, 578, 621), (681, 572, 576, 626), (626, 576, 577, 625), (695, 573, 572, 681), (620, 579, 575, 680), (580, 581, 585, 584), (582, 583, 587, 586), (692, 584, 585, 693), (619, 581, 580, 617), (682, 587, 583, 614), (693, 585, 581, 619), (691, 586, 587, 682), (614, 583, 582, 613), (455, 591, 590, 453), (650, 683, 591, 455), (453, 590, 660, 653), (551, 739, 738, 550), (659, 684, 593, 451), (449, 592, 663, 652), (612, 751, 710, 673), (451, 593, 592, 449), (549, 737, 736, 548), (447, 598, 597, 445), (445, 597, 685, 655), (654, 662, 598, 447), (656, 687, 601, 443), (611, 750, 749, 610), (441, 600, 686, 651), (443, 601, 600, 441), (439, 607, 606, 437), (657, 688, 607, 439), (437, 606, 661, 658), (546, 734, 735, 547), (648, 690, 609, 435), (434, 707, 750, 611), (433, 608, 689, 649), (435, 609, 608, 433), (559, 614, 613, 558), (544, 732, 733, 545), (563, 682, 614, 559), (558, 613, 691, 562), (561, 693, 619, 557), (557, 619, 617, 556), (610, 749, 706, 432), (556, 617, 692, 560), (571, 620, 680, 567), (566, 694, 621, 570), (595, 731, 698, 448), (570, 621, 620, 571), (604, 748, 729, 605), (568, 626, 625, 569), (564, 681, 626, 568), (569, 625, 695, 565), (29, 252, 253, 28), (632, 633, 255, 254), (530, 152, 251, 629), (121, 120, 119, 118, 122, 123, 124, 125, 126, 127, 128, 129, 130, 131, 132, 133, 134, 135, 513, 512, 511, 510, 509, 508, 507, 506, 505, 504, 503, 502, 501, 500, 496, 497, 498, 499), (521, 628, 250, 143), (539, 635, 634, 535), (160, 161, 257, 635, 539, 538, 537, 536, 158, 159), (139, 138, 137, 136, 514, 515, 516, 517, 632, 254), (430, 637, 636, 428), (426, 639, 638, 424), (422, 641, 640, 420), (418, 643, 642, 416), (414, 645, 644, 412), (410, 647, 646, 408), (434, 648, 647, 410), (408, 646, 649, 432), (454, 650, 637, 430), (416, 642, 651, 440), (424, 638, 652, 448), (428, 636, 653, 452), (446, 654, 641, 422), (420, 640, 655, 444), (442, 656, 643, 418), (438, 657, 645, 414), (412, 644, 658, 436), (450, 659, 639, 426), (452, 653, 660, 589), (436, 658, 661, 605), (599, 662, 654, 446), (448, 652, 663, 595), (545, 665, 664, 544), (547, 667, 666, 546), (548, 668, 669, 549), (550, 670, 671, 551), (672, 563, 667, 547), (546, 666, 562, 673), (674, 561, 665, 545), (544, 664, 560, 675), (676, 566, 670, 550), (551, 671, 567, 677), (678, 564, 668, 548), (549, 669, 565, 679), (677, 567, 680, 623), (627, 681, 564, 678), (615, 682, 563, 672), (588, 683, 650, 454), (589, 660, 683, 588), (594, 684, 659, 450), (595, 663, 684, 594), (444, 655, 685, 596), (596, 685, 662, 599), (440, 651, 686, 602), (603, 687, 656, 442), (602, 686, 687, 603), (604, 688, 657, 438), (605, 661, 688, 604), (432, 649, 689, 610), (611, 690, 648, 434), (610, 689, 690, 611), (673, 562, 691, 612), (612, 691, 682, 615), (675, 560, 692, 616), (618, 693, 561, 674), (616, 692, 693, 618), (622, 694, 566, 676), (623, 680, 694, 622), (679, 565, 695, 624), (624, 695, 681, 627), (726, 706, 707, 727), (716, 696, 697, 717), (720, 700, 701, 721), (724, 704, 705, 725), (718, 698, 699, 719), (722, 702, 703, 723), (737, 713, 712, 736), (739, 715, 714, 738), (734, 710, 711, 735), (732, 708, 709, 733), (696, 728, 743, 697), (698, 731, 744, 699), (700, 745, 730, 701), (702, 746, 747, 703), (704, 729, 748, 705), (706, 749, 750, 707), (710, 751, 742, 711), (708, 752, 753, 709), (715, 740, 754, 714), (713, 755, 741, 712), (675, 708, 732, 544), (416, 722, 723, 418), (676, 714, 754, 622), (550, 738, 714, 676), (412, 724, 725, 414), (622, 754, 740, 623), (677, 715, 739, 551), (408, 726, 727, 410), (624, 755, 713, 679), (548, 736, 712, 678), (410, 727, 707, 434), (627, 741, 755, 624), (679, 713, 737, 549), (432, 706, 726, 408), (623, 740, 715, 677), (430, 717, 697, 454), (678, 712, 741, 627), (440, 702, 722, 416), (672, 711, 742, 615), (448, 698, 718, 424), (454, 697, 743, 588), (452, 696, 716, 428), (588, 743, 728, 589), (422, 721, 701, 446), (450, 699, 744, 594), (444, 700, 720, 420), (594, 744, 731, 595), (418, 723, 703, 442), (596, 745, 700, 444), (414, 725, 705, 438), (599, 730, 745, 596), (436, 704, 724, 412), (602, 746, 702, 440), (426, 719, 699, 450), (442, 703, 747, 603), (589, 728, 696, 452), (603, 747, 746, 602), (605, 729, 704, 436), (438, 705, 748, 604), (446, 701, 730, 599), (628, 629, 251, 250), (152, 153, 144, 143), (531, 530, 521, 522)])
me_cube.polygons.foreach_set('material_index', [0, 0, 0, 0, 0, 0, 0, 0, 0, 0, 0, 0, 0, 0, 0, 0, 0, 0, 0, 0, 0, 0, 0, 0, 0, 0, 0, 0, 0, 0, 0, 0, 0, 0, 0, 0, 0, 0, 0, 0, 0, 0, 0, 0, 0, 0, 0, 0, 0, 0, 0, 0, 0, 0, 0, 0, 0, 0, 0, 0, 0, 0, 0, 0, 0, 0, 0, 0, 0, 0, 0, 0, 0, 0, 0, 0, 0, 0, 0, 0, 0, 0, 0, 0, 0, 0, 0, 0, 0, 0, 0, 0, 0, 0, 0, 0, 0, 0, 0, 0, 0, 0, 0, 0, 0, 0, 0, 0, 0, 0, 0, 0, 0, 0, 0, 0, 0, 0, 0, 0, 0, 0, 0, 0, 0, 0, 0, 0, 0, 0, 0, 0, 0, 0, 0, 0, 0, 0, 0, 0, 0, 0, 0, 0, 0, 0, 0, 0, 0, 0, 0, 0, 0, 0, 0, 0, 0, 0, 0, 0, 0, 0, 0, 0, 0, 0, 0, 0, 0, 0, 0, 0, 0, 0, 0, 0, 0, 0, 0, 0, 0, 0, 0, 0, 0, 0, 0, 0, 0, 0, 0, 0, 0, 0, 0, 0, 0, 0, 0, 0, 0, 0, 0, 0, 0, 0, 0, 0, 0, 0, 0, 0, 1, 0, 0, 0, 0, 0, 0, 0, 0, 0, 0, 0, 0, 0, 0, 0, 0, 0, 0, 0, 0, 0, 0, 0, 0, 0, 0, 0, 0, 0, 0, 0, 0, 0, 0, 0, 0, 0, 0, 0, 0, 0, 0, 0, 0, 0, 0, 0, 0, 0, 0, 0, 0, 0, 0, 0, 0, 0, 0, 0, 0, 0, 0, 0, 1, 1, 1, 1, 1, 1, 1, 1, 1, 1, 1, 1, 1, 1, 1, 1, 1, 1, 1, 1, 0, 0, 0, 0, 0, 0, 0, 0, 0, 0, 0, 0, 0, 0, 0, 0, 0, 0, 0, 0, 0, 0, 0, 0, 0, 0, 0, 0, 0, 0, 0, 0, 0, 0, 0, 0, 0, 0, 0, 0, 0, 0, 0, 0, 0, 0, 0, 0, 0, 0, 0, 0, 0, 0, 0, 0, 0, 0, 0, 0, 0, 0, 0, 0, 0, 0, 0, 0, 0, 0, 0, 0, 0, 0, 0, 0, 0, 0, 0, 0, 0, 0, 0, 0, 0, 0, 0, 0, 0, 0, 0, 0, 0, 0, 0, 0, 0, 0, 0, 0, 0, 0, 0, 0, 0, 0, 0, 0, 0, 0, 0, 0, 0, 0, 0, 0, 0, 0, 0, 0, 0, 0, 0, 0, 1, 0, 0, 0, 0, 0, 0, 0, 0, 0, 0, 0, 0, 0, 0, 0, 0, 0, 0, 0, 0, 0, 0, 0, 0, 0, 0, 0, 0, 0, 0, 0, 0, 0, 0, 0, 0, 0, 0, 0, 0, 0, 0, 0, 0, 0, 0, 0, 0, 0, 0, 0, 0, 0, 0, 0, 0, 0, 0, 0, 0, 0, 0, 0, 0, 0, 0, 0, 0, 0, 0, 0, 0, 0, 0, 0, 0, 0, 0, 0, 0, 0, 0, 0, 0, 0, 0, 0, 0, 0, 0, 0, 0, 0, 0, 0, 0, 0, 0, 0, 0, 0, 0, 0, 0, 0, 0, 0, 0, 0, 0, 0, 0, 0, 0, 0, 0, 0, 0, 0, 0, 0, 0, 0, 0, 0, 0, 0, 0, 0, 0, 1, 1, 0, 0, 0, 0, 0, 0, 0, 0, 0, 0, 0, 0, 0, 0, 0, 0, 0, 0, 0, 0, 0, 0, 0, 0, 0, 0, 0, 0, 0, 0, 0, 0, 0, 0, 0, 0, 0, 0, 0, 0, 0, 0, 0, 0, 0, 0, 0, 0, 0, 0, 0, 0, 0, 0, 0, 0, 0, 0, 0, 0, 0, 0, 0, 0, 0, 0, 1, 1, 1, 1, 1, 1, 1, 1, 1, 1, 1, 1, 1, 1, 1, 1, 1, 1, 1, 1, 0, 0, 0, 0, 0, 0, 0, 0, 0, 0, 0, 0, 0, 0, 0, 0, 0, 0, 0, 0, 0, 0, 0, 0, 0, 0, 0, 0, 0, 0, 0, 0, 0, 0, 0, 0, 0, 0, 0, 0, 1, 0, 0])
_uv = me_cube.uv_layers.new(name='UVMap')
_uv.uv.foreach_set('vector', [0.7353, 0.1466, 0.7353, 0.1096, 0.7663, 0.1096, 0.7663, 0.1466, 0.7353, 0.5903, 0.7353, 0.5533, 0.7663, 0.5533, 0.7663, 0.5903, 0.1909, 0.2401, 0.1894, 0.2014, 0.2868, 0.1896, 0.2928, 0.2297, 0.4069, 0.5699, 0.4019, 0.5663, 0.4065, 0.5175, 0.4115, 0.5179, 0.417, 0.4685, 0.4123, 0.4681, 0.4138, 0.4247, 0.4179, 0.4247, 0.4163, 0.385, 0.4125, 0.3853, 0.4087, 0.3495, 0.4122, 0.3491, 0.4099, 0.3154, 0.4065, 0.3157, 0.4039, 0.2825, 0.4074, 0.2823, 0.4062, 0.2477, 0.4024, 0.248, 0.3975, 0.208, 0.4018, 0.2074, 0.3956, 0.163, 0.391, 0.164, 0.3794, 0.1206, 0.3847, 0.1155, 0.6113, 0.1835, 0.6071, 0.1835, 0.6071, 0.1466, 0.6113, 0.1466, 0.4213, 0.2569, 0.4062, 0.2477, 0.4352, 0.2396, 0.4412, 0.2468, 0.4074, 0.2823, 0.4039, 0.2825, 0.4024, 0.248, 0.4062, 0.2477, 0.4213, 0.2569, 0.4231, 0.2568, 0.4241, 0.2728, 0.4223, 0.2729, 0.6113, 0.2575, 0.6071, 0.2575, 0.6071, 0.2205, 0.6113, 0.2205, 0.6071, 0.1466, 0.6071, 0.1835, 0.5606, 0.1835, 0.5606, 0.1466, 0.4122, 0.3491, 0.4087, 0.3495, 0.4065, 0.3157, 0.4099, 0.3154, 0.4244, 0.3228, 0.426, 0.3225, 0.4285, 0.3376, 0.429, 0.3413, 0.6113, 0.3315, 0.6071, 0.3315, 0.6071, 0.2945, 0.6113, 0.2945, 0.4328, 0.3927, 0.4163, 0.385, 0.4427, 0.3767, 0.4486, 0.383, 0.4179, 0.4247, 0.4138, 0.4247, 0.4125, 0.3853, 0.4163, 0.385, 0.4328, 0.3927, 0.435, 0.3924, 0.4381, 0.4117, 0.4393, 0.4162, 0.6113, 0.4054, 0.6071, 0.4054, 0.6071, 0.3684, 0.6113, 0.3684, 0.4254, 0.584, 0.4069, 0.5699, 0.4459, 0.5634, 0.4532, 0.5737, 0.4115, 0.5179, 0.4065, 0.5175, 0.4123, 0.4681, 0.417, 0.4685, 0.4391, 0.4785, 0.4391, 0.4809, 0.439, 0.5072, 0.4361, 0.5072, 0.6113, 0.4794, 0.6071, 0.4794, 0.6071, 0.4424, 0.6113, 0.4424, 0.3847, 0.1155, 0.3989, 0.1008, 0.4286, 0.108, 0.4219, 0.1189, 0.3927, 0.6053, 0.4019, 0.5663, 0.4069, 0.5699, 0.4254, 0.584, 0.4367, 0.5931, 0.411, 0.6282, 0.6113, 0.5533, 0.6071, 0.5533, 0.6071, 0.5164, 0.6113, 0.5164, 0.3305, 0.03568, 0.3381, 0.03629, 0.3335, 0.03965, 0.3334, 0.03954, 0.3927, 0.6053, 0.411, 0.6282, 0.3851, 0.6466, 0.3719, 0.6319, 0.3615, 0.6196, 0.3573, 0.6143, 0.2983, 0.05807, 0.3089, 0.07665, 0.3088, 0.08093, 0.2731, 0.0823, 0.2727, 0.07799, 0.2788, 0.05902, 0.281, 0.05771, 0.2981, 0.05579, 0.1854, 0.6123, 0.1757, 0.6294, 0.1734, 0.6293, 0.1592, 0.626, 0.1596, 0.6241, 0.1548, 0.6084, 0.1555, 0.6047, 0.186, 0.6085, 0.4018, 0.2074, 0.3975, 0.208, 0.391, 0.164, 0.3956, 0.163, 0.4156, 0.1718, 0.4182, 0.1713, 0.4221, 0.1941, 0.4232, 0.1973, 0.5199, 0.5164, 0.5199, 0.5533, 0.5153, 0.5533, 0.5153, 0.5164, 0.4469, 0.2932, 0.459, 0.2897, 0.4596, 0.2922, 0.4496, 0.2944, 0.5199, 0.2205, 0.5199, 0.2575, 0.5153, 0.2575, 0.5153, 0.2205, 0.4683, 0.4611, 0.47, 0.4412, 0.4738, 0.443, 0.4718, 0.4605, 0.4559, 0.3125, 0.4463, 0.3073, 0.4487, 0.3068, 0.4569, 0.3105, 0.4461, 0.1394, 0.4414, 0.1189, 0.4457, 0.1194, 0.4494, 0.1376, 0.6071, 0.2945, 0.6071, 0.3315, 0.5606, 0.3315, 0.5606, 0.2945, 0.416, 0.3076, 0.4146, 0.2907, 0.4244, 0.2969, 0.4235, 0.3015, 0.6071, 0.4424, 0.6071, 0.4794, 0.5606, 0.4794, 0.5606, 0.4424, 0.4115, 0.5179, 0.4361, 0.5072, 0.4595, 0.5256, 0.4495, 0.534, 0.3204, 0.06908, 0.3242, 0.04616, 0.3294, 0.04537, 0.3287, 0.05695, 0.4122, 0.3491, 0.429, 0.3413, 0.448, 0.3481, 0.4412, 0.3553, 0.3242, 0.04616, 0.3305, 0.03568, 0.3334, 0.03954, 0.3294, 0.04537, 0.4018, 0.2074, 0.4232, 0.1973, 0.443, 0.208, 0.4349, 0.2157, 0.4391, 0.4785, 0.417, 0.4685, 0.4508, 0.4624, 0.4573, 0.4712, 0.4244, 0.3228, 0.4099, 0.3154, 0.4341, 0.3089, 0.439, 0.3148, 0.6071, 0.2205, 0.6071, 0.2575, 0.5606, 0.2575, 0.5606, 0.2205, 0.4156, 0.1718, 0.3956, 0.163, 0.4286, 0.1462, 0.4385, 0.1533, 0.6071, 0.3684, 0.6071, 0.4054, 0.5606, 0.4054, 0.5606, 0.3684, 0.4132, 0.2382, 0.411, 0.2176, 0.4232, 0.2249, 0.4223, 0.2307, 0.6071, 0.5164, 0.6071, 0.5533, 0.5606, 0.5533, 0.5606, 0.5164, 0.4179, 0.4247, 0.4393, 0.4162, 0.4614, 0.4274, 0.452, 0.4355, 0.2615, 0.0502, 0.2629, 0.07073, 0.2562, 0.06044, 0.2565, 0.04873, 0.4074, 0.2823, 0.4223, 0.2729, 0.4405, 0.2837, 0.4339, 0.2896, 0.4626, 0.1397, 0.4494, 0.1376, 0.4457, 0.1194, 0.4592, 0.1124, 0.4635, 0.2416, 0.4534, 0.2369, 0.4545, 0.2215, 0.467, 0.2188, 0.4569, 0.3105, 0.4487, 0.3068, 0.4496, 0.2944, 0.4596, 0.2922, 0.4683, 0.3768, 0.459, 0.3733, 0.459, 0.3593, 0.4701, 0.3562, 0.4831, 0.4663, 0.4718, 0.4605, 0.4738, 0.443, 0.4881, 0.4405, 0.4828, 0.5682, 0.4703, 0.5616, 0.4724, 0.5425, 0.4881, 0.5399, 0.4811, 0.5712, 0.4665, 0.5622, 0.4703, 0.5616, 0.4828, 0.5682, 0.4503, 0.2376, 0.4511, 0.22, 0.4545, 0.2215, 0.4534, 0.2369, 0.4623, 0.2441, 0.4503, 0.2376, 0.4534, 0.2369, 0.4635, 0.2416, 0.4665, 0.5622, 0.4683, 0.5405, 0.4724, 0.5425, 0.4703, 0.5616, 0.4683, 0.5405, 0.4873, 0.536, 0.4881, 0.5399, 0.4724, 0.5425, 0.5199, 0.2945, 0.5199, 0.3315, 0.5153, 0.3315, 0.5153, 0.2945, 0.4511, 0.22, 0.4662, 0.2157, 0.467, 0.2188, 0.4545, 0.2215, 0.4816, 0.469, 0.4683, 0.4611, 0.4718, 0.4605, 0.4831, 0.4663, 0.4463, 0.3073, 0.4469, 0.2932, 0.4496, 0.2944, 0.4487, 0.3068, 0.462, 0.1429, 0.4461, 0.1394, 0.4494, 0.1376, 0.4626, 0.1397, 0.47, 0.4412, 0.4873, 0.4369, 0.4881, 0.4405, 0.4738, 0.443, 0.5199, 0.3684, 0.5199, 0.4054, 0.5153, 0.4054, 0.5153, 0.3684, 0.4414, 0.1189, 0.4573, 0.1091, 0.4592, 0.1124, 0.4457, 0.1194, 0.4674, 0.3791, 0.4562, 0.3741, 0.459, 0.3733, 0.4683, 0.3768, 0.4562, 0.3741, 0.4559, 0.3583, 0.459, 0.3593, 0.459, 0.3733, 0.5199, 0.1466, 0.5199, 0.1835, 0.5153, 0.1835, 0.5153, 0.1466, 0.4559, 0.3583, 0.4692, 0.3534, 0.4701, 0.3562, 0.459, 0.3593, 0.5199, 0.4424, 0.5199, 0.4794, 0.5153, 0.4794, 0.5153, 0.4424, 0.3381, 0.03629, 0.3397, 0.04843, 0.3349, 0.04584, 0.3335, 0.03965, 0.4022, 0.1497, 0.3963, 0.1254, 0.4112, 0.1314, 0.4113, 0.1385, 0.3245, 0.6227, 0.3165, 0.6401, 0.3167, 0.6425, 0.2989, 0.6438, 0.2987, 0.6414, 0.2886, 0.6222, 0.2886, 0.6178, 0.3242, 0.6183, 0.3573, 0.6143, 0.3615, 0.6196, 0.3245, 0.6227, 0.3242, 0.6183, 0.2391, 0.637, 0.2387, 0.6388, 0.2246, 0.636, 0.2249, 0.6342, 0.2184, 0.6172, 0.2188, 0.6131, 0.2521, 0.6157, 0.2518, 0.6195, 0.2886, 0.6178, 0.2886, 0.6222, 0.2518, 0.6195, 0.2521, 0.6157, 0.2379, 0.08227, 0.2281, 0.06551, 0.2358, 0.04384, 0.2437, 0.05068, 0.2473, 0.07309, 0.2465, 0.05107, 0.2513, 0.04923, 0.2526, 0.06033, 0.3847, 0.1155, 0.3794, 0.1206, 0.3681, 0.09112, 0.3836, 0.07565, 0.4015, 0.09876, 0.3989, 0.1008, 0.6423, 0.1096, 0.6423, 0.1055, 0.6733, 0.1055, 0.6733, 0.1096, 0.3836, 0.07565, 0.3681, 0.09112, 0.3427, 0.08372, 0.3461, 0.0795, 0.3571, 0.06642, 0.3633, 0.05935, 0.7043, 0.1096, 0.7043, 0.1055, 0.7353, 0.1055, 0.7353, 0.1096, 0.391, 0.164, 0.3544, 0.1747, 0.3428, 0.1264, 0.3794, 0.1206, 0.3975, 0.208, 0.3646, 0.2162, 0.3544, 0.1747, 0.391, 0.164, 0.3646, 0.2162, 0.3203, 0.2262, 0.3165, 0.1844, 0.3544, 0.1747, 0.3203, 0.2262, 0.2928, 0.2297, 0.2868, 0.1896, 0.3165, 0.1844, 0.4024, 0.248, 0.3717, 0.2538, 0.3646, 0.2162, 0.3975, 0.208, 0.4039, 0.2825, 0.3749, 0.2845, 0.3717, 0.2538, 0.4024, 0.248, 0.3746, 0.4635, 0.3268, 0.4671, 0.3379, 0.447, 0.3653, 0.4501, 0.4065, 0.3157, 0.3773, 0.3174, 0.3749, 0.2845, 0.4039, 0.2825, 0.4087, 0.3495, 0.3793, 0.3512, 0.3773, 0.3174, 0.4065, 0.3157, 0.3203, 0.2262, 0.3646, 0.2162, 0.3592, 0.2354, 0.3353, 0.2381, 0.4125, 0.3853, 0.3812, 0.386, 0.3793, 0.3512, 0.4087, 0.3495, 0.4138, 0.4247, 0.3827, 0.4237, 0.3812, 0.386, 0.4125, 0.3853, 0.4123, 0.4681, 0.3746, 0.4635, 0.3827, 0.4237, 0.4138, 0.4247, 0.1671, 0.4653, 0.1565, 0.4453, 0.149, 0.2553, 0.1628, 0.2423, 0.4065, 0.5175, 0.3627, 0.5153, 0.3746, 0.4635, 0.4123, 0.4681, 0.3627, 0.5153, 0.3256, 0.505, 0.3268, 0.4671, 0.3746, 0.4635, 0.3256, 0.505, 0.2946, 0.5046, 0.2978, 0.4684, 0.3268, 0.4671, 0.4019, 0.5663, 0.36, 0.568, 0.3627, 0.5153, 0.4065, 0.5175, 0.3627, 0.5153, 0.36, 0.568, 0.3434, 0.5574, 0.3486, 0.5252, 0.3927, 0.6053, 0.3573, 0.6143, 0.36, 0.568, 0.4019, 0.5663, 0.3573, 0.6143, 0.3242, 0.6183, 0.3208, 0.5771, 0.36, 0.568, 0.3242, 0.6183, 0.2886, 0.6178, 0.2879, 0.5757, 0.3208, 0.5771, 0.2886, 0.6178, 0.2521, 0.6157, 0.2545, 0.5739, 0.2879, 0.5757, 0.6113, 0.1835, 0.6113, 0.1466, 0.6423, 0.1466, 0.6423, 0.1835, 0.6113, 0.2205, 0.6113, 0.1835, 0.6423, 0.1835, 0.6423, 0.2205, 0.6113, 0.2575, 0.6113, 0.2205, 0.6423, 0.2205, 0.6423, 0.2575, 0.6113, 0.2945, 0.6113, 0.2575, 0.6423, 0.2575, 0.6423, 0.2945, 0.6113, 0.3315, 0.6113, 0.2945, 0.6423, 0.2945, 0.6423, 0.3315, 0.6113, 0.3684, 0.6113, 0.3315, 0.6423, 0.3315, 0.6423, 0.3684, 0.6113, 0.4054, 0.6113, 0.3684, 0.6423, 0.3684, 0.6423, 0.4054, 0.6113, 0.4424, 0.6113, 0.4054, 0.6423, 0.4054, 0.6423, 0.4424, 0.6113, 0.4794, 0.6113, 0.4424, 0.6423, 0.4424, 0.6423, 0.4794, 0.6113, 0.5164, 0.6113, 0.4794, 0.6423, 0.4794, 0.6423, 0.5164, 0.6113, 0.5533, 0.6113, 0.5164, 0.6423, 0.5164, 0.6423, 0.5533, 0.6113, 0.5903, 0.6113, 0.5533, 0.6423, 0.5533, 0.6423, 0.5903, 0.6423, 0.5903, 0.6423, 0.5533, 0.6733, 0.5533, 0.6733, 0.5903, 0.6733, 0.5903, 0.6733, 0.5533, 0.7043, 0.5533, 0.7043, 0.5903, 0.7043, 0.5903, 0.7043, 0.5533, 0.7353, 0.5533, 0.7353, 0.5903, 0.6113, 0.1466, 0.6113, 0.1096, 0.6423, 0.1096, 0.6423, 0.1466, 0.6423, 0.1466, 0.6423, 0.1096, 0.6733, 0.1096, 0.6733, 0.1466, 0.6733, 0.1466, 0.6733, 0.1096, 0.7043, 0.1096, 0.7043, 0.1466, 0.7043, 0.1466, 0.7043, 0.1096, 0.7353, 0.1096, 0.7353, 0.1466, 0.3794, 0.1206, 0.3428, 0.1264, 0.3427, 0.08372, 0.3681, 0.09112, 0.3428, 0.1264, 0.3089, 0.1202, 0.3088, 0.08093, 0.3427, 0.08372, 0.3089, 0.1202, 0.2757, 0.1242, 0.2731, 0.0823, 0.3088, 0.08093, 0.2757, 0.1242, 0.2427, 0.1285, 0.2385, 0.08651, 0.2731, 0.0823, 0.3461, 0.0795, 0.3427, 0.08372, 0.3088, 0.08093, 0.3089, 0.07665, 0.2727, 0.07799, 0.2731, 0.0823, 0.2385, 0.08651, 0.2379, 0.08227, 0.6423, 0.5945, 0.6423, 0.5903, 0.6733, 0.5903, 0.6733, 0.5945, 0.7043, 0.5945, 0.7043, 0.5903, 0.7353, 0.5903, 0.7353, 0.5945, 0.3511, 0.02135, 0.3428, 0.03276, 0.3425, 0.02951, 0.3487, 0.01974, 0.2666, 0.02207, 0.2613, 0.03466, 0.2604, 0.03164, 0.2641, 0.02107, 0.2503, 0.04002, 0.2576, 0.03901, 0.2539, 0.04313, 0.2538, 0.04306, 0.3089, 0.07665, 0.2983, 0.05807, 0.3147, 0.03617, 0.3213, 0.04513, 0.7353, 0.1055, 0.7043, 0.1055, 0.7043, 0.05893, 0.7353, 0.05893, 0.6733, 0.1055, 0.6423, 0.1055, 0.6423, 0.05893, 0.6733, 0.05893, 0.2788, 0.05902, 0.2727, 0.07799, 0.2642, 0.0496, 0.2712, 0.04309, 0.3571, 0.06642, 0.3461, 0.0795, 0.3425, 0.04836, 0.3506, 0.0435, 0.7043, 0.6817, 0.7353, 0.6817, 0.7353, 0.6863, 0.7043, 0.6863, 0.335, 0.6774, 0.3392, 0.6654, 0.3402, 0.6681, 0.3374, 0.6781, 0.2886, 0.6222, 0.2987, 0.6414, 0.2823, 0.6627, 0.2758, 0.6539, 0.3615, 0.6196, 0.3719, 0.6319, 0.3627, 0.6555, 0.3547, 0.6493, 0.2391, 0.637, 0.2518, 0.6195, 0.2549, 0.6511, 0.2464, 0.6563, 0.3165, 0.6401, 0.3245, 0.6227, 0.3358, 0.6516, 0.3295, 0.6582, 0.7043, 0.5945, 0.7353, 0.5945, 0.7353, 0.641, 0.7043, 0.641, 0.6423, 0.5945, 0.6733, 0.5945, 0.6733, 0.641, 0.6423, 0.641, 0.3522, 0.6673, 0.3561, 0.6784, 0.3374, 0.6781, 0.3402, 0.6681, 0.268, 0.6723, 0.2689, 0.6851, 0.2493, 0.6797, 0.255, 0.6698, 0.2547, 0.6666, 0.2698, 0.6691, 0.268, 0.6723, 0.255, 0.6698, 0.2698, 0.6691, 0.2721, 0.6847, 0.2689, 0.6851, 0.268, 0.6723, 0.3531, 0.664, 0.3588, 0.6773, 0.3561, 0.6784, 0.3522, 0.6673, 0.6423, 0.6817, 0.6733, 0.6817, 0.6733, 0.6863, 0.6423, 0.6863, 0.3392, 0.6654, 0.3531, 0.664, 0.3522, 0.6673, 0.3402, 0.6681, 0.2469, 0.6782, 0.2547, 0.6666, 0.255, 0.6698, 0.2493, 0.6797, 0.3487, 0.01974, 0.3425, 0.02951, 0.3295, 0.02667, 0.3288, 0.01358, 0.2641, 0.02107, 0.2604, 0.03164, 0.2474, 0.03179, 0.244, 0.01963, 0.3428, 0.03276, 0.3275, 0.02991, 0.3295, 0.02667, 0.3425, 0.02951, 0.6733, 0.01823, 0.6423, 0.01823, 0.6423, 0.01358, 0.6733, 0.01358, 0.2463, 0.03526, 0.241, 0.02064, 0.244, 0.01963, 0.2474, 0.03179, 0.3275, 0.02991, 0.3255, 0.01388, 0.3288, 0.01358, 0.3295, 0.02667, 0.2613, 0.03466, 0.2463, 0.03526, 0.2474, 0.03179, 0.2604, 0.03164, 0.7353, 0.01823, 0.7043, 0.01823, 0.7043, 0.01358, 0.7353, 0.01358, 0.5606, 0.1466, 0.5606, 0.1835, 0.5199, 0.1835, 0.5199, 0.1466, 0.4219, 0.1189, 0.4286, 0.108, 0.4573, 0.1091, 0.4414, 0.1189, 0.4385, 0.1533, 0.4286, 0.1462, 0.4461, 0.1394, 0.462, 0.1429, 0.2603, 0.629, 0.2772, 0.6298, 0.2682, 0.6419, 0.2652, 0.6409, 0.4349, 0.2157, 0.443, 0.208, 0.4662, 0.2157, 0.4511, 0.22, 0.4412, 0.2468, 0.4352, 0.2396, 0.4503, 0.2376, 0.4623, 0.2441, 0.2576, 0.03901, 0.2615, 0.0502, 0.2565, 0.04873, 0.2539, 0.04313, 0.5606, 0.2205, 0.5606, 0.2575, 0.5199, 0.2575, 0.5199, 0.2205, 0.3353, 0.6302, 0.3521, 0.628, 0.3459, 0.6409, 0.3429, 0.6406, 0.5606, 0.2945, 0.5606, 0.3315, 0.5199, 0.3315, 0.5199, 0.2945, 0.439, 0.3148, 0.4341, 0.3089, 0.4463, 0.3073, 0.4559, 0.3125, 0.4339, 0.2896, 0.4405, 0.2837, 0.459, 0.2897, 0.4469, 0.2932, 0.4412, 0.3553, 0.448, 0.3481, 0.4692, 0.3534, 0.4559, 0.3583, 0.4618, 0.5448, 0.4617, 0.5566, 0.4573, 0.5504, 0.4574, 0.5498, 0.4486, 0.383, 0.4427, 0.3767, 0.4562, 0.3741, 0.4674, 0.3791, 0.5606, 0.3684, 0.5606, 0.4054, 0.5199, 0.4054, 0.5199, 0.3684, 0.5606, 0.4424, 0.5606, 0.4794, 0.5199, 0.4794, 0.5199, 0.4424, 0.452, 0.4355, 0.4614, 0.4274, 0.4873, 0.4369, 0.47, 0.4412, 0.4573, 0.4712, 0.4508, 0.4624, 0.4683, 0.4611, 0.4816, 0.469, 0.2629, 0.07073, 0.2473, 0.07309, 0.2526, 0.06033, 0.2562, 0.06044, 0.4495, 0.534, 0.4595, 0.5256, 0.4873, 0.536, 0.4683, 0.5405, 0.4483, 0.5374, 0.4618, 0.5448, 0.4574, 0.5498, 0.4495, 0.5442, 0.4532, 0.5737, 0.4459, 0.5634, 0.4665, 0.5622, 0.4811, 0.5712, 0.5606, 0.5164, 0.5606, 0.5533, 0.5199, 0.5533, 0.5199, 0.5164, 0.7353, 0.05893, 0.7043, 0.05893, 0.7043, 0.01823, 0.7353, 0.01823, 0.3372, 0.06991, 0.3204, 0.06908, 0.3287, 0.05695, 0.3322, 0.05801, 0.2437, 0.05068, 0.2358, 0.04384, 0.241, 0.02064, 0.2463, 0.03526, 0.2712, 0.04309, 0.2642, 0.0496, 0.2613, 0.03466, 0.2666, 0.02207, 0.3213, 0.04513, 0.3147, 0.03617, 0.3255, 0.01388, 0.3275, 0.02991, 0.6733, 0.05893, 0.6423, 0.05893, 0.6423, 0.01823, 0.6733, 0.01823, 0.4617, 0.5566, 0.4456, 0.5597, 0.4477, 0.5542, 0.4573, 0.5504, 0.3506, 0.0435, 0.3425, 0.04836, 0.3428, 0.03276, 0.3511, 0.02135, 0.2464, 0.6563, 0.2549, 0.6511, 0.2547, 0.6666, 0.2469, 0.6782, 0.2758, 0.6539, 0.2823, 0.6627, 0.2721, 0.6847, 0.2698, 0.6691, 0.4463, 0.2336, 0.4347, 0.2369, 0.4361, 0.2325, 0.4426, 0.2289, 0.7043, 0.641, 0.7353, 0.641, 0.7353, 0.6817, 0.7043, 0.6817, 0.4641, 0.4453, 0.4639, 0.4563, 0.4599, 0.4508, 0.4603, 0.4499, 0.6423, 0.641, 0.6733, 0.641, 0.6733, 0.6817, 0.6423, 0.6817, 0.3547, 0.6493, 0.3627, 0.6555, 0.3588, 0.6773, 0.3531, 0.664, 0.3295, 0.6582, 0.3358, 0.6516, 0.3392, 0.6654, 0.335, 0.6774, 0.1332, 0.4476, 0.1247, 0.2554, 0.149, 0.2553, 0.1565, 0.4453, 0.2928, 0.2297, 0.2978, 0.4684, 0.2801, 0.4488, 0.2814, 0.2485, 0.2065, 0.2521, 0.2038, 0.4542, 0.1937, 0.4656, 0.1909, 0.2401, 0.3428, 0.1264, 0.3544, 0.1747, 0.3348, 0.1675, 0.3328, 0.1368, 0.3963, 0.1254, 0.4022, 0.1497, 0.3956, 0.163, 0.3847, 0.1155, 0.411, 0.2176, 0.4132, 0.2382, 0.4062, 0.2477, 0.4018, 0.2074, 0.4146, 0.2907, 0.416, 0.3076, 0.4099, 0.3154, 0.4074, 0.2823, 0.4204, 0.3577, 0.4226, 0.376, 0.4163, 0.385, 0.4122, 0.3491, 0.4263, 0.436, 0.4261, 0.4585, 0.417, 0.4685, 0.4179, 0.4247, 0.4203, 0.532, 0.4183, 0.5585, 0.4069, 0.5699, 0.4115, 0.5179, 0.4483, 0.5374, 0.4203, 0.532, 0.4115, 0.5179, 0.4495, 0.534, 0.4183, 0.5585, 0.4456, 0.5597, 0.4459, 0.5634, 0.4069, 0.5699, 0.4219, 0.1223, 0.3963, 0.1254, 0.3847, 0.1155, 0.4219, 0.1189, 0.4226, 0.376, 0.4421, 0.3742, 0.4427, 0.3767, 0.4163, 0.385, 0.4132, 0.2382, 0.4347, 0.2369, 0.4352, 0.2396, 0.4062, 0.2477, 0.4022, 0.1497, 0.4273, 0.1431, 0.4286, 0.1462, 0.3956, 0.163, 0.4333, 0.292, 0.4146, 0.2907, 0.4074, 0.2823, 0.4339, 0.2896, 0.416, 0.3076, 0.4337, 0.3067, 0.4341, 0.3089, 0.4099, 0.3154, 0.4407, 0.3579, 0.4204, 0.3577, 0.4122, 0.3491, 0.4412, 0.3553, 0.451, 0.4388, 0.4263, 0.436, 0.4179, 0.4247, 0.452, 0.4355, 0.4261, 0.4585, 0.4505, 0.4593, 0.4508, 0.4624, 0.417, 0.4685, 0.4341, 0.2187, 0.411, 0.2176, 0.4018, 0.2074, 0.4349, 0.2157, 0.4273, 0.1431, 0.4401, 0.1358, 0.4461, 0.1394, 0.4286, 0.1462, 0.4505, 0.4593, 0.4639, 0.4563, 0.4683, 0.4611, 0.4508, 0.4624, 0.4428, 0.2963, 0.4333, 0.292, 0.4339, 0.2896, 0.4469, 0.2932, 0.4347, 0.2369, 0.4463, 0.2336, 0.4503, 0.2376, 0.4352, 0.2396, 0.3204, 0.06908, 0.3372, 0.06991, 0.3461, 0.0795, 0.3089, 0.07665, 0.2473, 0.07309, 0.2629, 0.07073, 0.2727, 0.07799, 0.2379, 0.08227, 0.3521, 0.628, 0.3353, 0.6302, 0.3245, 0.6227, 0.3615, 0.6196, 0.2772, 0.6298, 0.2603, 0.629, 0.2518, 0.6195, 0.2886, 0.6222, 0.2465, 0.05107, 0.2473, 0.07309, 0.2379, 0.08227, 0.2437, 0.05068, 0.2629, 0.07073, 0.2615, 0.0502, 0.2642, 0.0496, 0.2727, 0.07799, 0.3242, 0.04616, 0.3204, 0.06908, 0.3089, 0.07665, 0.3213, 0.04513, 0.3372, 0.06991, 0.3397, 0.04843, 0.3425, 0.04836, 0.3461, 0.0795, 0.2729, 0.6529, 0.2772, 0.6298, 0.2886, 0.6222, 0.2758, 0.6539, 0.2603, 0.629, 0.2577, 0.651, 0.2549, 0.6511, 0.2518, 0.6195, 0.3521, 0.649, 0.3521, 0.628, 0.3615, 0.6196, 0.3547, 0.6493, 0.3353, 0.6302, 0.3383, 0.6509, 0.3358, 0.6516, 0.3245, 0.6227, 0.2577, 0.651, 0.2593, 0.663, 0.2547, 0.6666, 0.2549, 0.6511, 0.3491, 0.6597, 0.3521, 0.649, 0.3547, 0.6493, 0.3531, 0.664, 0.2503, 0.04002, 0.2465, 0.05107, 0.2437, 0.05068, 0.2463, 0.03526, 0.4367, 0.1248, 0.4219, 0.1223, 0.4219, 0.1189, 0.4414, 0.1189, 0.4401, 0.1358, 0.4367, 0.1248, 0.4414, 0.1189, 0.4461, 0.1394, 0.446, 0.2239, 0.4341, 0.2187, 0.4349, 0.2157, 0.4511, 0.22, 0.4463, 0.2336, 0.446, 0.2239, 0.4511, 0.22, 0.4503, 0.2376, 0.4337, 0.3067, 0.4431, 0.3041, 0.4463, 0.3073, 0.4341, 0.3089, 0.4431, 0.3041, 0.4428, 0.2963, 0.4469, 0.2932, 0.4463, 0.3073, 0.4421, 0.3742, 0.4524, 0.3706, 0.4562, 0.3741, 0.4427, 0.3767, 0.4516, 0.3619, 0.4407, 0.3579, 0.4412, 0.3553, 0.4559, 0.3583, 0.4524, 0.3706, 0.4516, 0.3619, 0.4559, 0.3583, 0.4562, 0.3741, 0.4641, 0.4453, 0.451, 0.4388, 0.452, 0.4355, 0.47, 0.4412, 0.4639, 0.4563, 0.4641, 0.4453, 0.47, 0.4412, 0.4683, 0.4611, 0.4456, 0.5597, 0.4617, 0.5566, 0.4665, 0.5622, 0.4459, 0.5634, 0.4618, 0.5448, 0.4483, 0.5374, 0.4495, 0.534, 0.4683, 0.5405, 0.4617, 0.5566, 0.4618, 0.5448, 0.4683, 0.5405, 0.4665, 0.5622, 0.2615, 0.0502, 0.2576, 0.03901, 0.2613, 0.03466, 0.2642, 0.0496, 0.2576, 0.03901, 0.2503, 0.04002, 0.2463, 0.03526, 0.2613, 0.03466, 0.3397, 0.04843, 0.3381, 0.03629, 0.3428, 0.03276, 0.3425, 0.04836, 0.3305, 0.03568, 0.3242, 0.04616, 0.3213, 0.04513, 0.3275, 0.02991, 0.3381, 0.03629, 0.3305, 0.03568, 0.3275, 0.02991, 0.3428, 0.03276, 0.2668, 0.6634, 0.2729, 0.6529, 0.2758, 0.6539, 0.2698, 0.6691, 0.2593, 0.663, 0.2668, 0.6634, 0.2698, 0.6691, 0.2547, 0.6666, 0.3383, 0.6509, 0.3424, 0.6611, 0.3392, 0.6654, 0.3358, 0.6516, 0.3424, 0.6611, 0.3491, 0.6597, 0.3531, 0.664, 0.3392, 0.6654, 0.4316, 0.5501, 0.4338, 0.5432, 0.4495, 0.5442, 0.4477, 0.5542, 0.4113, 0.1385, 0.4112, 0.1314, 0.4249, 0.1278, 0.4277, 0.1375, 0.4235, 0.3015, 0.4244, 0.2969, 0.4344, 0.2963, 0.4348, 0.3032, 0.437, 0.4511, 0.4385, 0.4449, 0.4523, 0.4448, 0.4523, 0.4544, 0.4223, 0.2307, 0.4232, 0.2249, 0.4356, 0.224, 0.4361, 0.2325, 0.4306, 0.369, 0.4312, 0.3639, 0.4423, 0.3626, 0.4431, 0.3702, 0.3429, 0.6406, 0.3459, 0.6409, 0.3477, 0.6508, 0.3426, 0.6518, 0.2652, 0.6409, 0.2682, 0.6419, 0.2679, 0.6535, 0.262, 0.6532, 0.2562, 0.06044, 0.2526, 0.06033, 0.2513, 0.04923, 0.2565, 0.04873, 0.3322, 0.05801, 0.3287, 0.05695, 0.3294, 0.04537, 0.3349, 0.04584, 0.4277, 0.1375, 0.4249, 0.1278, 0.4344, 0.1305, 0.4343, 0.1315, 0.4361, 0.2325, 0.4356, 0.224, 0.4429, 0.2282, 0.4426, 0.2289, 0.4348, 0.3032, 0.4344, 0.2963, 0.4403, 0.2997, 0.44, 0.3003, 0.4431, 0.3702, 0.4423, 0.3626, 0.449, 0.3659, 0.4488, 0.3667, 0.4523, 0.4544, 0.4523, 0.4448, 0.4603, 0.4499, 0.4599, 0.4508, 0.4477, 0.5542, 0.4495, 0.5442, 0.4574, 0.5498, 0.4573, 0.5504, 0.2565, 0.04873, 0.2513, 0.04923, 0.2538, 0.04306, 0.2539, 0.04313, 0.3349, 0.04584, 0.3294, 0.04537, 0.3334, 0.03954, 0.3335, 0.03965, 0.262, 0.6532, 0.2679, 0.6535, 0.2639, 0.6597, 0.2637, 0.6596, 0.3426, 0.6518, 0.3477, 0.6508, 0.3457, 0.6571, 0.3455, 0.657, 0.3397, 0.04843, 0.3372, 0.06991, 0.3322, 0.05801, 0.3349, 0.04584, 0.4226, 0.376, 0.4204, 0.3577, 0.4312, 0.3639, 0.4306, 0.369, 0.2729, 0.6529, 0.2668, 0.6634, 0.2639, 0.6597, 0.2679, 0.6535, 0.2772, 0.6298, 0.2729, 0.6529, 0.2679, 0.6535, 0.2682, 0.6419, 0.4261, 0.4585, 0.4263, 0.436, 0.4385, 0.4449, 0.437, 0.4511, 0.2668, 0.6634, 0.2593, 0.663, 0.2637, 0.6596, 0.2639, 0.6597, 0.2577, 0.651, 0.2603, 0.629, 0.2652, 0.6409, 0.262, 0.6532, 0.4183, 0.5585, 0.4203, 0.532, 0.4338, 0.5432, 0.4316, 0.5501, 0.3424, 0.6611, 0.3383, 0.6509, 0.3426, 0.6518, 0.3455, 0.657, 0.3521, 0.628, 0.3521, 0.649, 0.3477, 0.6508, 0.3459, 0.6409, 0.4203, 0.532, 0.4483, 0.5374, 0.4495, 0.5442, 0.4338, 0.5432, 0.3491, 0.6597, 0.3424, 0.6611, 0.3455, 0.657, 0.3457, 0.6571, 0.3383, 0.6509, 0.3353, 0.6302, 0.3429, 0.6406, 0.3426, 0.6518, 0.4456, 0.5597, 0.4183, 0.5585, 0.4316, 0.5501, 0.4477, 0.5542, 0.2593, 0.663, 0.2577, 0.651, 0.262, 0.6532, 0.2637, 0.6596, 0.3963, 0.1254, 0.4219, 0.1223, 0.4249, 0.1278, 0.4112, 0.1314, 0.3521, 0.649, 0.3491, 0.6597, 0.3457, 0.6571, 0.3477, 0.6508, 0.4421, 0.3742, 0.4226, 0.376, 0.4306, 0.369, 0.4431, 0.3702, 0.2465, 0.05107, 0.2503, 0.04002, 0.2538, 0.04306, 0.2513, 0.04923, 0.4347, 0.2369, 0.4132, 0.2382, 0.4223, 0.2307, 0.4361, 0.2325, 0.4219, 0.1223, 0.4367, 0.1248, 0.4344, 0.1305, 0.4249, 0.1278, 0.4273, 0.1431, 0.4022, 0.1497, 0.4113, 0.1385, 0.4277, 0.1375, 0.4367, 0.1248, 0.4401, 0.1358, 0.4343, 0.1315, 0.4344, 0.1305, 0.4146, 0.2907, 0.4333, 0.292, 0.4344, 0.2963, 0.4244, 0.2969, 0.4341, 0.2187, 0.446, 0.2239, 0.4429, 0.2282, 0.4356, 0.224, 0.4337, 0.3067, 0.416, 0.3076, 0.4235, 0.3015, 0.4348, 0.3032, 0.446, 0.2239, 0.4463, 0.2336, 0.4426, 0.2289, 0.4429, 0.2282, 0.4204, 0.3577, 0.4407, 0.3579, 0.4423, 0.3626, 0.4312, 0.3639, 0.4431, 0.3041, 0.4337, 0.3067, 0.4348, 0.3032, 0.44, 0.3003, 0.4263, 0.436, 0.451, 0.4388, 0.4523, 0.4448, 0.4385, 0.4449, 0.4428, 0.2963, 0.4431, 0.3041, 0.44, 0.3003, 0.4403, 0.2997, 0.4505, 0.4593, 0.4261, 0.4585, 0.437, 0.4511, 0.4523, 0.4544, 0.4524, 0.3706, 0.4421, 0.3742, 0.4431, 0.3702, 0.4488, 0.3667, 0.411, 0.2176, 0.4341, 0.2187, 0.4356, 0.224, 0.4232, 0.2249, 0.4407, 0.3579, 0.4516, 0.3619, 0.449, 0.3659, 0.4423, 0.3626, 0.4401, 0.1358, 0.4273, 0.1431, 0.4277, 0.1375, 0.4343, 0.1315, 0.4516, 0.3619, 0.4524, 0.3706, 0.4488, 0.3667, 0.449, 0.3659, 0.4639, 0.4563, 0.4505, 0.4593, 0.4523, 0.4544, 0.4599, 0.4508, 0.451, 0.4388, 0.4641, 0.4453, 0.4603, 0.4499, 0.4523, 0.4448, 0.4333, 0.292, 0.4428, 0.2963, 0.4403, 0.2997, 0.4344, 0.2963, 0.1964, 0.5043, 0.2946, 0.5046, 0.3256, 0.505, 0.3627, 0.5153, 0.3486, 0.5252, 0.144, 0.5205, 0.1312, 0.5104, 0.1665, 0.5052, 0.08656, 0.5583, 0.08485, 0.5102, 0.08955, 0.5099, 0.09132, 0.5551, 0.08159, 0.4635, 0.08357, 0.4214, 0.08741, 0.4215, 0.08607, 0.4635, 0.08525, 0.3857, 0.08757, 0.3551, 0.09052, 0.3553, 0.08857, 0.3859, 0.08756, 0.3269, 0.08716, 0.2992, 0.09006, 0.2991, 0.09042, 0.3269, 0.08488, 0.2699, 0.08387, 0.2343, 0.08767, 0.2343, 0.08816, 0.2698, 0.08241, 0.1947, 0.08352, 0.1522, 0.08887, 0.1556, 0.08657, 0.1948, 0.8904, 0.1835, 0.8904, 0.1466, 0.8945, 0.1466, 0.8945, 0.1835, 0.0731, 0.2795, 0.05465, 0.2732, 0.05889, 0.2664, 0.08488, 0.2699, 0.0923, 0.1286, 0.08887, 0.1556, 0.08352, 0.1522, 0.06883, 0.1424, 0.06743, 0.1388, 0.07656, 0.1191, 0.8904, 0.2575, 0.8904, 0.2205, 0.8945, 0.2205, 0.8945, 0.2575, 0.8945, 0.1466, 0.9411, 0.1466, 0.9411, 0.1836, 0.8945, 0.1835, 0.08241, 0.1947, 0.08657, 0.1948, 0.08767, 0.2343, 0.08387, 0.2343, 0.0666, 0.2257, 0.06279, 0.2226, 0.0643, 0.2054, 0.06657, 0.2054, 0.8904, 0.3315, 0.8904, 0.2945, 0.8945, 0.2945, 0.8945, 0.3315, 0.0693, 0.3899, 0.05779, 0.3845, 0.06264, 0.3791, 0.08525, 0.3857, 0.08488, 0.2699, 0.08816, 0.2698, 0.09006, 0.2991, 0.08716, 0.2992, 0.07077, 0.2944, 0.07236, 0.2929, 0.07161, 0.2796, 0.0731, 0.2795, 0.8904, 0.4054, 0.8904, 0.3684, 0.8945, 0.3684, 0.8945, 0.4054, 0.06971, 0.5701, 0.04412, 0.5595, 0.05116, 0.5505, 0.08656, 0.5583, 0.08756, 0.3269, 0.09042, 0.3269, 0.09052, 0.3553, 0.08757, 0.3551, 0.07231, 0.3479, 0.07344, 0.3462, 0.07467, 0.3339, 0.07604, 0.334, 0.8904, 0.4794, 0.8904, 0.4424, 0.8945, 0.4424, 0.8945, 0.4794, 0.08352, 0.1522, 0.05248, 0.1616, 0.04502, 0.1535, 0.06883, 0.1424, 0.08525, 0.3857, 0.08857, 0.3859, 0.08741, 0.4215, 0.08357, 0.4214, 0.0674, 0.4085, 0.06558, 0.4081, 0.06882, 0.3919, 0.0693, 0.3899, 0.8904, 0.5533, 0.8904, 0.5164, 0.8945, 0.5164, 0.8945, 0.5533, 0.11, 0.0761, 0.1087, 0.07981, 0.1085, 0.07993, 0.1042, 0.07839, 0.08159, 0.4635, 0.08607, 0.4635, 0.08955, 0.5099, 0.08485, 0.5102, 0.0622, 0.4994, 0.05939, 0.4993, 0.06015, 0.4742, 0.05954, 0.4709, 0.09615, 0.1064, 0.1079, 0.1146, 0.1116, 0.1172, 0.0923, 0.1286, 0.07656, 0.1191, 0.08952, 0.102, 0.9818, 0.5164, 0.9864, 0.5164, 0.9864, 0.5533, 0.9818, 0.5533, 0.05535, 0.3115, 0.05323, 0.3126, 0.04484, 0.3116, 0.04516, 0.3096, 0.9818, 0.2205, 0.9864, 0.2205, 0.9864, 0.2575, 0.9818, 0.2575, 0.03313, 0.453, 0.02981, 0.4521, 0.02915, 0.4353, 0.03286, 0.4339, 0.0495, 0.3279, 0.04854, 0.3264, 0.0549, 0.3227, 0.05696, 0.323, 0.03555, 0.1829, 0.03244, 0.182, 0.03254, 0.1661, 0.03608, 0.1649, 0.8945, 0.2945, 0.9411, 0.2945, 0.9411, 0.3315, 0.8945, 0.3315, 0.08197, 0.3209, 0.07522, 0.3165, 0.07415, 0.3127, 0.08176, 0.3068, 0.8945, 0.4424, 0.9411, 0.4424, 0.9411, 0.4794, 0.8945, 0.4794, 0.08485, 0.5102, 0.04908, 0.5235, 0.04027, 0.5154, 0.0622, 0.4994, 0.1261, 0.1003, 0.1165, 0.09248, 0.1131, 0.08347, 0.1175, 0.08282, 0.08757, 0.3551, 0.06336, 0.3611, 0.05754, 0.3554, 0.07231, 0.3479, 0.1175, 0.08282, 0.1131, 0.08347, 0.1087, 0.07981, 0.11, 0.0761, 0.08387, 0.2343, 0.0562, 0.2458, 0.04824, 0.2403, 0.0666, 0.2257, 0.05954, 0.4709, 0.04287, 0.4634, 0.04969, 0.4554, 0.08159, 0.4635, 0.07604, 0.334, 0.06353, 0.3285, 0.06711, 0.3234, 0.08756, 0.3269, 0.8945, 0.2205, 0.9411, 0.2205, 0.9411, 0.2575, 0.8945, 0.2575, 0.06657, 0.2054, 0.04422, 0.1934, 0.05148, 0.1858, 0.08241, 0.1947, 0.8945, 0.3684, 0.9411, 0.3684, 0.9411, 0.4054, 0.8945, 0.4054, 0.07769, 0.2625, 0.06894, 0.2571, 0.06743, 0.2523, 0.07705, 0.2444, 0.8945, 0.5164, 0.9411, 0.5164, 0.9411, 0.5533, 0.8945, 0.5533, 0.08357, 0.4214, 0.05038, 0.4297, 0.04202, 0.4213, 0.0674, 0.4085, 0.1695, 0.06479, 0.1738, 0.06164, 0.1781, 0.07277, 0.1751, 0.08476, 0.08716, 0.2992, 0.0657, 0.3075, 0.05986, 0.3031, 0.07077, 0.2944, 0.02165, 0.1859, 0.02001, 0.1624, 0.03254, 0.1661, 0.03244, 0.182, 0.03492, 0.2716, 0.02905, 0.2525, 0.04013, 0.2532, 0.04299, 0.2663, 0.04854, 0.3264, 0.04484, 0.3116, 0.05323, 0.3126, 0.0549, 0.3227, 0.04117, 0.3798, 0.03931, 0.3626, 0.0486, 0.365, 0.04893, 0.3766, 0.01862, 0.4569, 0.01563, 0.4319, 0.02915, 0.4353, 0.02981, 0.4521, 0.01733, 0.5534, 0.01358, 0.5274, 0.02778, 0.5303, 0.02898, 0.5478, 0.01878, 0.5562, 0.01733, 0.5534, 0.02898, 0.5478, 0.03247, 0.5486, 0.0457, 0.2665, 0.04299, 0.2663, 0.04013, 0.2532, 0.04283, 0.2516, 0.03629, 0.2735, 0.03492, 0.2716, 0.04299, 0.2663, 0.0457, 0.2665, 0.03247, 0.5486, 0.02898, 0.5478, 0.02778, 0.5303, 0.0316, 0.5287, 0.0316, 0.5287, 0.02778, 0.5303, 0.01358, 0.5274, 0.01447, 0.5239, 0.9818, 0.2945, 0.9864, 0.2945, 0.9864, 0.3315, 0.9818, 0.3315, 0.04283, 0.2516, 0.04013, 0.2532, 0.02905, 0.2525, 0.02934, 0.2497, 0.01988, 0.4596, 0.01862, 0.4569, 0.02981, 0.4521, 0.03313, 0.453, 0.05696, 0.323, 0.0549, 0.3227, 0.05323, 0.3126, 0.05535, 0.3115, 0.0227, 0.1886, 0.02165, 0.1859, 0.03244, 0.182, 0.03555, 0.1829, 0.03286, 0.4339, 0.02915, 0.4353, 0.01563, 0.4319, 0.01662, 0.4286, 0.9818, 0.3684, 0.9864, 0.3684, 0.9864, 0.4054, 0.9818, 0.4054, 0.03608, 0.1649, 0.03254, 0.1661, 0.02001, 0.1624, 0.02106, 0.1593, 0.04202, 0.3817, 0.04117, 0.3798, 0.04893, 0.3766, 0.05121, 0.3772, 0.05121, 0.3772, 0.04893, 0.3766, 0.0486, 0.365, 0.05117, 0.364, 0.9818, 0.1466, 0.9864, 0.1466, 0.9864, 0.1836, 0.9818, 0.1836, 0.05117, 0.364, 0.0486, 0.365, 0.03931, 0.3626, 0.04, 0.3603, 0.9818, 0.4424, 0.9864, 0.4424, 0.9864, 0.4794, 0.9818, 0.4794, 0.1042, 0.07839, 0.1085, 0.07993, 0.1089, 0.08516, 0.1057, 0.08833, 0.0745, 0.1844, 0.0648, 0.1764, 0.06369, 0.1704, 0.07536, 0.1627, 0.1278, 0.5991, 0.1555, 0.6047, 0.1548, 0.6084, 0.124, 0.6032, 0.186, 0.6085, 0.2188, 0.6131, 0.2184, 0.6172, 0.1854, 0.6123, 0.2029, 0.08812, 0.1869, 0.05896, 0.1921, 0.04946, 0.2101, 0.06822, 0.1908, 0.0821, 0.1814, 0.0715, 0.179, 0.06026, 0.1843, 0.06034, 0.8594, 0.1096, 0.8284, 0.1096, 0.8284, 0.1055, 0.8594, 0.1055, 0.7974, 0.1096, 0.7663, 0.1096, 0.7663, 0.1055, 0.7974, 0.1055, 0.08657, 0.1948, 0.08887, 0.1556, 0.1215, 0.1525, 0.1199, 0.1975, 0.1894, 0.2014, 0.1592, 0.2047, 0.1199, 0.1975, 0.1358, 0.187, 0.3348, 0.1675, 0.3544, 0.1747, 0.3165, 0.1844, 0.2868, 0.1896, 0.1358, 0.187, 0.1319, 0.159, 0.3328, 0.1368, 0.3348, 0.1675, 0.08767, 0.2343, 0.08657, 0.1948, 0.1199, 0.1975, 0.1181, 0.2373, 0.1181, 0.2373, 0.1199, 0.1975, 0.1592, 0.2047, 0.1628, 0.2423, 0.1628, 0.2423, 0.1592, 0.2047, 0.1894, 0.2014, 0.1909, 0.2401, 0.2427, 0.1285, 0.2096, 0.133, 0.2037, 0.09273, 0.2385, 0.08651, 0.08816, 0.2698, 0.08767, 0.2343, 0.1181, 0.2373, 0.1153, 0.2722, 0.09006, 0.2991, 0.08816, 0.2698, 0.1153, 0.2722, 0.1148, 0.2986, 0.1196, 0.4625, 0.1332, 0.4476, 0.1565, 0.4453, 0.1671, 0.4653, 0.09042, 0.3269, 0.09006, 0.2991, 0.1148, 0.2986, 0.1151, 0.3264, 0.09052, 0.3553, 0.09042, 0.3269, 0.1151, 0.3264, 0.1157, 0.3551, 0.1628, 0.2423, 0.149, 0.2553, 0.1247, 0.2554, 0.1181, 0.2373, 0.08857, 0.3859, 0.09052, 0.3553, 0.1157, 0.3551, 0.1165, 0.3854, 0.08741, 0.4215, 0.08857, 0.3859, 0.1165, 0.3854, 0.1178, 0.4201, 0.3268, 0.4671, 0.3203, 0.2262, 0.3353, 0.2381, 0.3379, 0.447, 0.08607, 0.4635, 0.08741, 0.4215, 0.1178, 0.4201, 0.1196, 0.4625, 0.3773, 0.3174, 0.3793, 0.3512, 0.3812, 0.386, 0.3827, 0.4237, 0.3746, 0.4635, 0.3653, 0.4501, 0.3592, 0.2354, 0.3646, 0.2162, 0.3717, 0.2538, 0.3749, 0.2845, 0.1332, 0.4476, 0.1196, 0.4625, 0.1178, 0.4201, 0.1165, 0.3854, 0.1157, 0.3551, 0.1151, 0.3264, 0.1148, 0.2986, 0.1153, 0.2722, 0.1181, 0.2373, 0.1247, 0.2554, 0.08955, 0.5099, 0.08607, 0.4635, 0.1196, 0.4625, 0.1312, 0.5104, 0.1312, 0.5104, 0.1196, 0.4625, 0.1671, 0.4653, 0.1665, 0.5052, 0.1665, 0.5052, 0.1671, 0.4653, 0.1937, 0.4656, 0.1964, 0.5043, 0.2521, 0.6157, 0.2188, 0.6131, 0.2219, 0.5719, 0.2545, 0.5739, 0.09132, 0.5551, 0.08955, 0.5099, 0.1312, 0.5104, 0.1292, 0.5601, 0.1312, 0.5104, 0.144, 0.5205, 0.145, 0.5525, 0.1292, 0.5601, 0.09766, 0.5896, 0.09132, 0.5551, 0.1292, 0.5601, 0.1278, 0.5991, 0.1278, 0.5991, 0.1292, 0.5601, 0.1625, 0.5665, 0.1555, 0.6047, 0.1555, 0.6047, 0.1625, 0.5665, 0.1909, 0.5696, 0.186, 0.6085, 0.186, 0.6085, 0.1909, 0.5696, 0.2219, 0.5719, 0.2188, 0.6131, 0.8904, 0.1835, 0.8594, 0.1835, 0.8594, 0.1466, 0.8904, 0.1466, 0.124, 0.6032, 0.1144, 0.613, 0.1021, 0.625, 0.08111, 0.6084, 0.09766, 0.5896, 0.1278, 0.5991, 0.8904, 0.2205, 0.8594, 0.2205, 0.8594, 0.1835, 0.8904, 0.1835, 0.8904, 0.2575, 0.8594, 0.2575, 0.8594, 0.2205, 0.8904, 0.2205, 0.8904, 0.2945, 0.8594, 0.2945, 0.8594, 0.2575, 0.8904, 0.2575, 0.8904, 0.3315, 0.8594, 0.3315, 0.8594, 0.2945, 0.8904, 0.2945, 0.8904, 0.3684, 0.8594, 0.3684, 0.8594, 0.3315, 0.8904, 0.3315, 0.8904, 0.4054, 0.8594, 0.4054, 0.8594, 0.3684, 0.8904, 0.3684, 0.8904, 0.4424, 0.8594, 0.4424, 0.8594, 0.4054, 0.8904, 0.4054, 0.8904, 0.4794, 0.8594, 0.4794, 0.8594, 0.4424, 0.8904, 0.4424, 0.8904, 0.5164, 0.8594, 0.5164, 0.8594, 0.4794, 0.8904, 0.4794, 0.8904, 0.5533, 0.8594, 0.5533, 0.8594, 0.5164, 0.8904, 0.5164, 0.8904, 0.5903, 0.8594, 0.5903, 0.8594, 0.5533, 0.8904, 0.5533, 0.8594, 0.5903, 0.8284, 0.5903, 0.8284, 0.5533, 0.8594, 0.5533, 0.8284, 0.5903, 0.7974, 0.5903, 0.7974, 0.5533, 0.8284, 0.5533, 0.7974, 0.5903, 0.7663, 0.5903, 0.7663, 0.5533, 0.7974, 0.5533, 0.8904, 0.1466, 0.8594, 0.1466, 0.8594, 0.1096, 0.8904, 0.1096, 0.8594, 0.1466, 0.8284, 0.1466, 0.8284, 0.1096, 0.8594, 0.1096, 0.8284, 0.1466, 0.7974, 0.1466, 0.7974, 0.1096, 0.8284, 0.1096, 0.7974, 0.1466, 0.7663, 0.1466, 0.7663, 0.1096, 0.7974, 0.1096, 0.08887, 0.1556, 0.0923, 0.1286, 0.1116, 0.1172, 0.1215, 0.1525, 0.1215, 0.1525, 0.1116, 0.1172, 0.1386, 0.1073, 0.1488, 0.1434, 0.1488, 0.1434, 0.1386, 0.1073, 0.1692, 0.09868, 0.1777, 0.138, 0.1777, 0.138, 0.1692, 0.09868, 0.2037, 0.09273, 0.2096, 0.133, 0.1546, 0.08194, 0.1683, 0.09467, 0.1692, 0.09868, 0.1386, 0.1073, 0.1375, 0.1037, 0.1406, 0.08563, 0.1401, 0.08376, 0.1541, 0.08007, 0.1079, 0.1146, 0.1375, 0.1037, 0.1386, 0.1073, 0.1116, 0.1172, 0.2379, 0.08227, 0.2385, 0.08651, 0.2037, 0.09273, 0.2029, 0.08812, 0.2101, 0.06822, 0.2099, 0.06609, 0.2259, 0.06472, 0.2281, 0.06551, 0.1683, 0.09467, 0.2029, 0.08812, 0.2037, 0.09273, 0.1692, 0.09868, 0.08656, 0.5583, 0.09132, 0.5551, 0.09766, 0.5896, 0.08111, 0.6084, 0.05988, 0.5774, 0.06971, 0.5701, 0.8594, 0.5945, 0.8284, 0.5945, 0.8284, 0.5903, 0.8594, 0.5903, 0.1964, 0.5043, 0.1937, 0.4656, 0.2978, 0.4684, 0.2946, 0.5046, 0.7974, 0.5945, 0.7663, 0.5945, 0.7663, 0.5903, 0.7974, 0.5903, 0.09044, 0.06976, 0.09191, 0.06794, 0.09907, 0.07412, 0.09965, 0.07673, 0.1546, 0.03982, 0.1567, 0.03793, 0.164, 0.04667, 0.1642, 0.0499, 0.1767, 0.05104, 0.1744, 0.05521, 0.1743, 0.05535, 0.1693, 0.0527, 0.1375, 0.1037, 0.1195, 0.08131, 0.1224, 0.0727, 0.1406, 0.08563, 0.7663, 0.1055, 0.7664, 0.05893, 0.7974, 0.05893, 0.7974, 0.1055, 0.8284, 0.1055, 0.8284, 0.05893, 0.8594, 0.05893, 0.8594, 0.1055, 0.1546, 0.08194, 0.158, 0.06148, 0.1668, 0.06514, 0.1683, 0.09467, 0.09615, 0.1064, 0.09603, 0.087, 0.1036, 0.08892, 0.1079, 0.1146, 0.7974, 0.6817, 0.7974, 0.6863, 0.7663, 0.6863, 0.7663, 0.6817, 0.1417, 0.653, 0.1396, 0.6535, 0.1381, 0.645, 0.1391, 0.6428, 0.1854, 0.6123, 0.1909, 0.6418, 0.184, 0.648, 0.1757, 0.6294, 0.124, 0.6032, 0.1275, 0.6285, 0.1205, 0.633, 0.1144, 0.613, 0.2249, 0.6342, 0.2145, 0.6493, 0.2087, 0.6434, 0.2184, 0.6172, 0.1596, 0.6241, 0.1476, 0.6377, 0.143, 0.6318, 0.1548, 0.6084, 0.7974, 0.5945, 0.7974, 0.641, 0.7663, 0.641, 0.7663, 0.5945, 0.8594, 0.5945, 0.8594, 0.641, 0.8284, 0.641, 0.8284, 0.5945, 0.1283, 0.6435, 0.1381, 0.645, 0.1396, 0.6535, 0.1243, 0.6523, 0.194, 0.6584, 0.2051, 0.6587, 0.208, 0.6677, 0.191, 0.6687, 0.2059, 0.6561, 0.2051, 0.6587, 0.194, 0.6584, 0.1931, 0.6554, 0.1931, 0.6554, 0.194, 0.6584, 0.191, 0.6687, 0.1884, 0.6678, 0.1278, 0.6407, 0.1283, 0.6435, 0.1243, 0.6523, 0.1221, 0.6512, 0.8594, 0.6817, 0.8594, 0.6863, 0.8284, 0.6863, 0.8284, 0.6817, 0.1391, 0.6428, 0.1381, 0.645, 0.1283, 0.6435, 0.1278, 0.6407, 0.2102, 0.6669, 0.208, 0.6677, 0.2051, 0.6587, 0.2059, 0.6561, 0.09191, 0.06794, 0.106, 0.0584, 0.1086, 0.0688, 0.09907, 0.07412, 0.1567, 0.03793, 0.1753, 0.02923, 0.1765, 0.04212, 0.164, 0.04667, 0.09965, 0.07673, 0.09907, 0.07412, 0.1086, 0.0688, 0.1109, 0.07087, 0.8284, 0.01823, 0.8284, 0.01358, 0.8594, 0.01358, 0.8594, 0.01823, 0.1788, 0.04503, 0.1765, 0.04212, 0.1753, 0.02923, 0.1786, 0.02909, 0.1109, 0.07087, 0.1086, 0.0688, 0.106, 0.0584, 0.1087, 0.05785, 0.1642, 0.0499, 0.164, 0.04667, 0.1765, 0.04212, 0.1788, 0.04503, 0.7664, 0.01823, 0.7664, 0.01358, 0.7974, 0.01358, 0.7974, 0.01823, 0.9411, 0.1466, 0.9818, 0.1466, 0.9818, 0.1836, 0.9411, 0.1836, 0.05248, 0.1616, 0.03608, 0.1649, 0.02106, 0.1593, 0.04502, 0.1535, 0.04422, 0.1934, 0.0227, 0.1886, 0.03555, 0.1829, 0.05148, 0.1858, 0.2089, 0.6237, 0.2021, 0.633, 0.1994, 0.6332, 0.1939, 0.621, 0.0562, 0.2458, 0.04283, 0.2516, 0.02934, 0.2497, 0.04824, 0.2403, 0.05465, 0.2732, 0.03629, 0.2735, 0.0457, 0.2665, 0.05889, 0.2664, 0.1693, 0.0527, 0.1743, 0.05535, 0.1738, 0.06164, 0.1695, 0.06479, 0.9411, 0.2205, 0.9818, 0.2205, 0.9818, 0.2575, 0.9411, 0.2575, 0.1451, 0.614, 0.1379, 0.6221, 0.1354, 0.6221, 0.1312, 0.6109, 0.9411, 0.2945, 0.9818, 0.2945, 0.9818, 0.3315, 0.9411, 0.3315, 0.06353, 0.3285, 0.0495, 0.3279, 0.05696, 0.323, 0.06711, 0.3234, 0.0657, 0.3075, 0.05535, 0.3115, 0.04516, 0.3096, 0.05986, 0.3031, 0.06336, 0.3611, 0.05117, 0.364, 0.04, 0.3603, 0.05754, 0.3554, 0.03742, 0.5328, 0.04122, 0.5376, 0.04132, 0.5382, 0.03703, 0.5437, 0.05779, 0.3845, 0.04202, 0.3817, 0.05121, 0.3772, 0.06264, 0.3791, 0.9411, 0.3684, 0.9818, 0.3684, 0.9818, 0.4054, 0.9411, 0.4054, 0.9411, 0.4424, 0.9818, 0.4424, 0.9818, 0.4794, 0.9411, 0.4794, 0.05038, 0.4297, 0.03286, 0.4339, 0.01662, 0.4286, 0.04202, 0.4213, 0.04287, 0.4634, 0.01988, 0.4596, 0.03313, 0.453, 0.04969, 0.4554, 0.1751, 0.08476, 0.1781, 0.07277, 0.1814, 0.0715, 0.1908, 0.0821, 0.04908, 0.5235, 0.0316, 0.5287, 0.01447, 0.5239, 0.04027, 0.5154, 0.05006, 0.5266, 0.04868, 0.5328, 0.04122, 0.5376, 0.03742, 0.5328, 0.04412, 0.5595, 0.01878, 0.5562, 0.03247, 0.5486, 0.05116, 0.5505, 0.9411, 0.5164, 0.9818, 0.5164, 0.9818, 0.5533, 0.9411, 0.5533, 0.7664, 0.05893, 0.7664, 0.01823, 0.7974, 0.01823, 0.7974, 0.05893, 0.1128, 0.1049, 0.114, 0.09415, 0.1165, 0.09248, 0.1261, 0.1003, 0.1869, 0.05896, 0.1788, 0.04503, 0.1786, 0.02909, 0.1921, 0.04946, 0.158, 0.06148, 0.1546, 0.03982, 0.1642, 0.0499, 0.1668, 0.06514, 0.1195, 0.08131, 0.1109, 0.07087, 0.1087, 0.05785, 0.1224, 0.0727, 0.8284, 0.05893, 0.8284, 0.01823, 0.8594, 0.01823, 0.8594, 0.05893, 0.03703, 0.5437, 0.04132, 0.5382, 0.04988, 0.542, 0.05163, 0.5472, 0.09603, 0.087, 0.09044, 0.06976, 0.09965, 0.07673, 0.1036, 0.08892, 0.2145, 0.6493, 0.2102, 0.6669, 0.2059, 0.6561, 0.2087, 0.6434, 0.1909, 0.6418, 0.1931, 0.6554, 0.1884, 0.6678, 0.184, 0.648, 0.04861, 0.2626, 0.05126, 0.2581, 0.05728, 0.2604, 0.05899, 0.264, 0.7974, 0.641, 0.7974, 0.6817, 0.7663, 0.6817, 0.7663, 0.641, 0.03824, 0.4381, 0.04149, 0.4428, 0.04183, 0.4437, 0.0376, 0.4486, 0.8594, 0.641, 0.8594, 0.6817, 0.8284, 0.6817, 0.8284, 0.641, 0.1275, 0.6285, 0.1278, 0.6407, 0.1221, 0.6512, 0.1205, 0.633, 0.1476, 0.6377, 0.1417, 0.653, 0.1391, 0.6428, 0.143, 0.6318, 0.3379, 0.447, 0.3353, 0.2381, 0.3592, 0.2354, 0.3653, 0.4501, 0.145, 0.5525, 0.144, 0.5205, 0.3486, 0.5252, 0.3434, 0.5574, 0.1909, 0.2401, 0.2928, 0.2297, 0.2814, 0.2485, 0.2065, 0.2521, 0.7353, 0.5533, 0.7043, 0.5533, 0.6733, 0.5533, 0.6423, 0.5533, 0.6423, 0.5164, 0.6423, 0.4794, 0.6423, 0.4424, 0.6423, 0.4054, 0.6423, 0.3684, 0.6423, 0.3315, 0.6423, 0.2945, 0.6423, 0.2575, 0.6423, 0.2205, 0.6423, 0.1835, 0.6423, 0.1466, 0.6733, 0.1466, 0.7043, 0.1466, 0.7353, 0.1466, 0.7663, 0.1466, 0.7974, 0.1466, 0.8284, 0.1466, 0.8594, 0.1466, 0.8594, 0.1835, 0.8594, 0.2205, 0.8594, 0.2575, 0.8594, 0.2945, 0.8594, 0.3315, 0.8594, 0.3684, 0.8594, 0.4054, 0.8594, 0.4424, 0.8594, 0.4794, 0.8594, 0.5164, 0.8594, 0.5533, 0.8284, 0.5533, 0.7974, 0.5533, 0.7663, 0.5533, 0.1937, 0.4656, 0.2038, 0.4542, 0.2801, 0.4488, 0.2978, 0.4684, 0.1215, 0.1525, 0.1319, 0.159, 0.1358, 0.187, 0.1199, 0.1975, 0.3089, 0.1202, 0.3428, 0.1264, 0.3328, 0.1368, 0.1319, 0.159, 0.1215, 0.1525, 0.1488, 0.1434, 0.1777, 0.138, 0.2096, 0.133, 0.2427, 0.1285, 0.2757, 0.1242, 0.36, 0.568, 0.3208, 0.5771, 0.2879, 0.5757, 0.2545, 0.5739, 0.2219, 0.5719, 0.1909, 0.5696, 0.1625, 0.5665, 0.1292, 0.5601, 0.145, 0.5525, 0.3434, 0.5574, 0.07536, 0.1627, 0.08352, 0.1522, 0.08241, 0.1947, 0.0745, 0.1844, 0.07705, 0.2444, 0.08387, 0.2343, 0.08488, 0.2699, 0.07769, 0.2625, 0.08176, 0.3068, 0.08716, 0.2992, 0.08756, 0.3269, 0.08197, 0.3209, 0.08097, 0.3627, 0.08757, 0.3551, 0.08525, 0.3857, 0.07963, 0.3782, 0.07484, 0.4317, 0.08357, 0.4214, 0.08159, 0.4635, 0.0735, 0.4534, 0.07605, 0.5228, 0.08485, 0.5102, 0.08656, 0.5583, 0.07665, 0.5473, 0.05006, 0.5266, 0.04908, 0.5235, 0.08485, 0.5102, 0.07605, 0.5228, 0.07665, 0.5473, 0.08656, 0.5583, 0.05116, 0.5505, 0.05163, 0.5472, 0.05309, 0.1645, 0.05248, 0.1616, 0.08352, 0.1522, 0.07536, 0.1627, 0.07963, 0.3782, 0.08525, 0.3857, 0.06264, 0.3791, 0.06306, 0.3771, 0.07769, 0.2625, 0.08488, 0.2699, 0.05889, 0.2664, 0.05899, 0.264, 0.0745, 0.1844, 0.08241, 0.1947, 0.05148, 0.1858, 0.05207, 0.183, 0.0664, 0.3094, 0.0657, 0.3075, 0.08716, 0.2992, 0.08176, 0.3068, 0.08197, 0.3209, 0.08756, 0.3269, 0.06711, 0.3234, 0.06726, 0.3215, 0.06385, 0.3634, 0.06336, 0.3611, 0.08757, 0.3551, 0.08097, 0.3627, 0.05108, 0.4329, 0.05038, 0.4297, 0.08357, 0.4214, 0.07484, 0.4317, 0.0735, 0.4534, 0.08159, 0.4635, 0.04969, 0.4554, 0.05023, 0.4524, 0.05721, 0.2483, 0.0562, 0.2458, 0.08387, 0.2343, 0.07705, 0.2444, 0.05207, 0.183, 0.05148, 0.1858, 0.03555, 0.1829, 0.04, 0.179, 0.05023, 0.4524, 0.04969, 0.4554, 0.03313, 0.453, 0.0376, 0.4486, 0.05894, 0.3136, 0.05535, 0.3115, 0.0657, 0.3075, 0.0664, 0.3094, 0.05899, 0.264, 0.05889, 0.2664, 0.0457, 0.2665, 0.04861, 0.2626, 0.1261, 0.1003, 0.1375, 0.1037, 0.1079, 0.1146, 0.1128, 0.1049, 0.1908, 0.0821, 0.2029, 0.08812, 0.1683, 0.09467, 0.1751, 0.08476, 0.1312, 0.6109, 0.124, 0.6032, 0.1548, 0.6084, 0.1451, 0.614, 0.1939, 0.621, 0.1854, 0.6123, 0.2184, 0.6172, 0.2089, 0.6237, 0.1843, 0.06034, 0.1869, 0.05896, 0.2029, 0.08812, 0.1908, 0.0821, 0.1751, 0.08476, 0.1683, 0.09467, 0.1668, 0.06514, 0.1695, 0.06479, 0.1175, 0.08282, 0.1195, 0.08131, 0.1375, 0.1037, 0.1261, 0.1003, 0.1128, 0.1049, 0.1079, 0.1146, 0.1036, 0.08892, 0.1057, 0.08833, 0.1935, 0.6415, 0.1909, 0.6418, 0.1854, 0.6123, 0.1939, 0.621, 0.2089, 0.6237, 0.2184, 0.6172, 0.2087, 0.6434, 0.2064, 0.6428, 0.1297, 0.6284, 0.1275, 0.6285, 0.124, 0.6032, 0.1312, 0.6109, 0.1451, 0.614, 0.1548, 0.6084, 0.143, 0.6318, 0.141, 0.631, 0.2064, 0.6428, 0.2087, 0.6434, 0.2059, 0.6561, 0.2028, 0.6523, 0.1314, 0.6374, 0.1278, 0.6407, 0.1275, 0.6285, 0.1297, 0.6284, 0.1767, 0.05104, 0.1788, 0.04503, 0.1869, 0.05896, 0.1843, 0.06034, 0.04099, 0.169, 0.03608, 0.1649, 0.05248, 0.1616, 0.05309, 0.1645, 0.04, 0.179, 0.03555, 0.1829, 0.03608, 0.1649, 0.04099, 0.169, 0.04768, 0.2542, 0.04283, 0.2516, 0.0562, 0.2458, 0.05721, 0.2483, 0.04861, 0.2626, 0.0457, 0.2665, 0.04283, 0.2516, 0.04768, 0.2542, 0.06726, 0.3215, 0.06711, 0.3234, 0.05696, 0.323, 0.05934, 0.3201, 0.05934, 0.3201, 0.05696, 0.323, 0.05535, 0.3115, 0.05894, 0.3136, 0.06306, 0.3771, 0.06264, 0.3791, 0.05121, 0.3772, 0.05434, 0.3743, 0.05487, 0.367, 0.05117, 0.364, 0.06336, 0.3611, 0.06385, 0.3634, 0.05434, 0.3743, 0.05121, 0.3772, 0.05117, 0.364, 0.05487, 0.367, 0.03824, 0.4381, 0.03286, 0.4339, 0.05038, 0.4297, 0.05108, 0.4329, 0.0376, 0.4486, 0.03313, 0.453, 0.03286, 0.4339, 0.03824, 0.4381, 0.05163, 0.5472, 0.05116, 0.5505, 0.03247, 0.5486, 0.03703, 0.5437, 0.03742, 0.5328, 0.0316, 0.5287, 0.04908, 0.5235, 0.05006, 0.5266, 0.03703, 0.5437, 0.03247, 0.5486, 0.0316, 0.5287, 0.03742, 0.5328, 0.1695, 0.06479, 0.1668, 0.06514, 0.1642, 0.0499, 0.1693, 0.0527, 0.1693, 0.0527, 0.1642, 0.0499, 0.1788, 0.04503, 0.1767, 0.05104, 0.1057, 0.08833, 0.1036, 0.08892, 0.09965, 0.07673, 0.1042, 0.07839, 0.11, 0.0761, 0.1109, 0.07087, 0.1195, 0.08131, 0.1175, 0.08282, 0.1042, 0.07839, 0.09965, 0.07673, 0.1109, 0.07087, 0.11, 0.0761, 0.1966, 0.6513, 0.1931, 0.6554, 0.1909, 0.6418, 0.1935, 0.6415, 0.2028, 0.6523, 0.2059, 0.6561, 0.1931, 0.6554, 0.1966, 0.6513, 0.141, 0.631, 0.143, 0.6318, 0.1391, 0.6428, 0.1368, 0.6391, 0.1368, 0.6391, 0.1391, 0.6428, 0.1278, 0.6407, 0.1314, 0.6374, 0.06482, 0.539, 0.04988, 0.542, 0.04868, 0.5328, 0.06312, 0.5325, 0.0648, 0.1764, 0.05074, 0.1783, 0.0515, 0.1697, 0.06369, 0.1704, 0.07522, 0.3165, 0.06608, 0.3187, 0.06583, 0.313, 0.07415, 0.3127, 0.06365, 0.4455, 0.04878, 0.4477, 0.04945, 0.4385, 0.06256, 0.4394, 0.06894, 0.2571, 0.05728, 0.2604, 0.05664, 0.2531, 0.06743, 0.2523, 0.07266, 0.3724, 0.06213, 0.3737, 0.06268, 0.3673, 0.07196, 0.3681, 0.1379, 0.6221, 0.1373, 0.6314, 0.1331, 0.6302, 0.1354, 0.6221, 0.2021, 0.633, 0.2024, 0.6438, 0.1975, 0.6429, 0.1994, 0.6332, 0.1781, 0.07277, 0.1738, 0.06164, 0.179, 0.06026, 0.1814, 0.0715, 0.114, 0.09415, 0.1089, 0.08516, 0.1131, 0.08347, 0.1165, 0.09248, 0.05074, 0.1783, 0.0442, 0.1743, 0.04391, 0.1735, 0.0515, 0.1697, 0.05728, 0.2604, 0.05126, 0.2581, 0.05089, 0.2575, 0.05664, 0.2531, 0.06608, 0.3187, 0.06153, 0.3167, 0.06127, 0.3163, 0.06583, 0.313, 0.06213, 0.3737, 0.05731, 0.3709, 0.05709, 0.3703, 0.06268, 0.3673, 0.04878, 0.4477, 0.04183, 0.4437, 0.04149, 0.4428, 0.04945, 0.4385, 0.04988, 0.542, 0.04132, 0.5382, 0.04122, 0.5376, 0.04868, 0.5328, 0.1738, 0.06164, 0.1743, 0.05535, 0.1744, 0.05521, 0.179, 0.06026, 0.1089, 0.08516, 0.1085, 0.07993, 0.1087, 0.07981, 0.1131, 0.08347, 0.2024, 0.6438, 0.1998, 0.6487, 0.1997, 0.6488, 0.1975, 0.6429, 0.1373, 0.6314, 0.1345, 0.6355, 0.1344, 0.6355, 0.1331, 0.6302, 0.1057, 0.08833, 0.1089, 0.08516, 0.114, 0.09415, 0.1128, 0.1049, 0.07963, 0.3782, 0.07266, 0.3724, 0.07196, 0.3681, 0.08097, 0.3627, 0.1935, 0.6415, 0.1975, 0.6429, 0.1997, 0.6488, 0.1966, 0.6513, 0.1939, 0.621, 0.1994, 0.6332, 0.1975, 0.6429, 0.1935, 0.6415, 0.0735, 0.4534, 0.06365, 0.4455, 0.06256, 0.4394, 0.07484, 0.4317, 0.1966, 0.6513, 0.1997, 0.6488, 0.1998, 0.6487, 0.2028, 0.6523, 0.2064, 0.6428, 0.2024, 0.6438, 0.2021, 0.633, 0.2089, 0.6237, 0.07665, 0.5473, 0.06482, 0.539, 0.06312, 0.5325, 0.07605, 0.5228, 0.1368, 0.6391, 0.1345, 0.6355, 0.1373, 0.6314, 0.141, 0.631, 0.1312, 0.6109, 0.1354, 0.6221, 0.1331, 0.6302, 0.1297, 0.6284, 0.07605, 0.5228, 0.06312, 0.5325, 0.04868, 0.5328, 0.05006, 0.5266, 0.1314, 0.6374, 0.1344, 0.6355, 0.1345, 0.6355, 0.1368, 0.6391, 0.141, 0.631, 0.1373, 0.6314, 0.1379, 0.6221, 0.1451, 0.614, 0.05163, 0.5472, 0.04988, 0.542, 0.06482, 0.539, 0.07665, 0.5473, 0.2028, 0.6523, 0.1998, 0.6487, 0.2024, 0.6438, 0.2064, 0.6428, 0.07536, 0.1627, 0.06369, 0.1704, 0.0515, 0.1697, 0.05309, 0.1645, 0.1297, 0.6284, 0.1331, 0.6302, 0.1344, 0.6355, 0.1314, 0.6374, 0.06306, 0.3771, 0.06213, 0.3737, 0.07266, 0.3724, 0.07963, 0.3782, 0.1843, 0.06034, 0.179, 0.06026, 0.1744, 0.05521, 0.1767, 0.05104, 0.05899, 0.264, 0.05728, 0.2604, 0.06894, 0.2571, 0.07769, 0.2625, 0.05309, 0.1645, 0.0515, 0.1697, 0.04391, 0.1735, 0.04099, 0.169, 0.05207, 0.183, 0.05074, 0.1783, 0.0648, 0.1764, 0.0745, 0.1844, 0.04099, 0.169, 0.04391, 0.1735, 0.0442, 0.1743, 0.04, 0.179, 0.08176, 0.3068, 0.07415, 0.3127, 0.06583, 0.313, 0.0664, 0.3094, 0.05721, 0.2483, 0.05664, 0.2531, 0.05089, 0.2575, 0.04768, 0.2542, 0.06726, 0.3215, 0.06608, 0.3187, 0.07522, 0.3165, 0.08197, 0.3209, 0.04768, 0.2542, 0.05089, 0.2575, 0.05126, 0.2581, 0.04861, 0.2626, 0.08097, 0.3627, 0.07196, 0.3681, 0.06268, 0.3673, 0.06385, 0.3634, 0.05934, 0.3201, 0.06153, 0.3167, 0.06608, 0.3187, 0.06726, 0.3215, 0.07484, 0.4317, 0.06256, 0.4394, 0.04945, 0.4385, 0.05108, 0.4329, 0.05894, 0.3136, 0.06127, 0.3163, 0.06153, 0.3167, 0.05934, 0.3201, 0.05023, 0.4524, 0.04878, 0.4477, 0.06365, 0.4455, 0.0735, 0.4534, 0.05434, 0.3743, 0.05731, 0.3709, 0.06213, 0.3737, 0.06306, 0.3771, 0.07705, 0.2444, 0.06743, 0.2523, 0.05664, 0.2531, 0.05721, 0.2483, 0.06385, 0.3634, 0.06268, 0.3673, 0.05709, 0.3703, 0.05487, 0.367, 0.04, 0.179, 0.0442, 0.1743, 0.05074, 0.1783, 0.05207, 0.183, 0.05487, 0.367, 0.05709, 0.3703, 0.05731, 0.3709, 0.05434, 0.3743, 0.0376, 0.4486, 0.04183, 0.4437, 0.04878, 0.4477, 0.05023, 0.4524, 0.05108, 0.4329, 0.04945, 0.4385, 0.04149, 0.4428, 0.03824, 0.4381, 0.0664, 0.3094, 0.06583, 0.313, 0.06127, 0.3163, 0.05894, 0.3136, 0.2038, 0.4542, 0.2065, 0.2521, 0.2814, 0.2485, 0.2801, 0.4488, 0.2928, 0.2297, 0.3203, 0.2262, 0.3268, 0.4671, 0.2978, 0.4684, 0.1628, 0.2423, 0.1909, 0.2401, 0.1937, 0.4656, 0.1671, 0.4653])
me_cube.materials.append(mat_sauderedblock)
me_cube.materials.append(mat_sauderedlights)
me_cube.use_remesh_preserve_volume = False
me_cube.use_remesh_preserve_attributes = False
me_cube.use_mirror_vertex_groups = False
me_cube.update()

# ---- objects
ob_sauderedblock = bpy.data.objects.new('SauderedBlock', me_cube)

# ---- transforms, parenting, visibility, modifiers, constraints
ob_sauderedblock.location = (0.0, 0.0, 0.0)
ob_sauderedblock.lock_rotations_4d = False
ob_sauderedblock.empty_display_type = 'ARROWS'
ob_sauderedblock.lineart.crease_threshold = 0.0

# ---- collection membership
col_collection_1.objects.link(ob_sauderedblock)

# ---- scene / render settings (as saved in the file)
scene.frame_start = 1; scene.frame_end = 250; scene.frame_set(1)
scene.render.engine = 'BLENDER_EEVEE_NEXT'
scene.render.resolution_percentage = 50
scene.render.dither_intensity = 0.0
scene.cycles.use_denoising = False
scene.cycles.samples = 10
scene.cycles.sampling_pattern = 'TABULATED_SOBOL'
scene.cycles.light_sampling_threshold = 0.0
scene.cycles.use_adaptive_sampling = False
scene.cycles.use_light_tree = False
scene.cycles.blur_glossy = 0.0
scene.cycles.pixel_filter_type = 'GAUSSIAN'
scene.cycles.sample_clamp_indirect = 0.0
scene.view_settings.view_transform = 'Standard'
bpy.context.view_layer.update()

# ---- added for rendering (the .blend has no active camera and no usable light): camera, sun
cam_auto = bpy.data.cameras.new('AutoCamera')
cam_auto.lens = 50.0
cam_auto.sensor_width = 36.0
cam_auto.clip_end = 1000.0
ob_auto_camera = bpy.data.objects.new('AutoCamera', cam_auto)
scene.collection.objects.link(ob_auto_camera)
ob_auto_camera.location = (4.6066, -5.57792, 3.59861)
ob_auto_camera.rotation_euler = (1.09748, -7.21219e-08, 0.694738)
scene.camera = ob_auto_camera
light_auto_sun = bpy.data.lights.new('AutoSun', 'SUN')
light_auto_sun.energy = 3.0
light_auto_sun.angle = 0.0523599
ob_auto_sun = bpy.data.objects.new('AutoSun', light_auto_sun)
scene.collection.objects.link(ob_auto_sun)
ob_auto_sun.rotation_euler = (0.872665, 0.174533, 0.523599)
bpy.context.view_layer.update()
